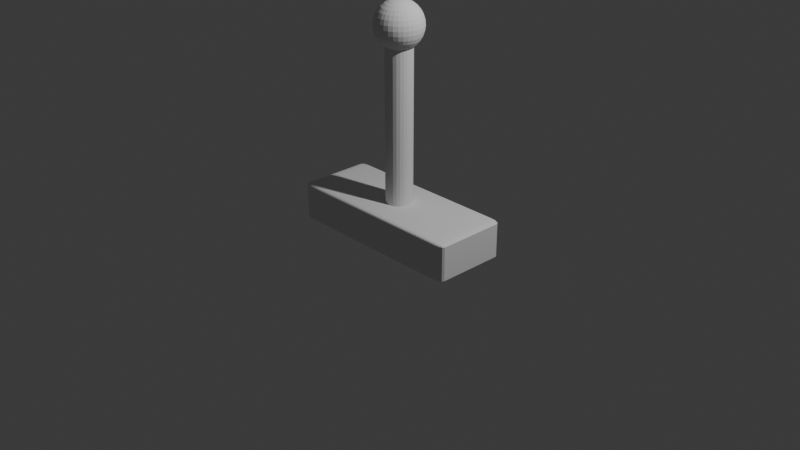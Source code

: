 # Source: Switch.blend  (saved by Blender 4.5.90; exported with 4.5.12 LTS)
import bpy
from mathutils import Matrix  # noqa: F401  (used for matrix-valued properties, if any)

bpy.ops.wm.read_factory_settings(use_empty=True)
scene = bpy.context.scene
scene.name = 'Scene'

# ---- collections
col_collection = bpy.data.collections.new('Collection'); scene.collection.children.link(col_collection)

# ---- world
world_world = bpy.data.worlds.new('World'); scene.world = world_world
world_world.use_nodes = True; world_world.node_tree.nodes.clear()
_N = world_world.node_tree.nodes; _L = world_world.node_tree.links
n0 = _N.new('ShaderNodeOutputWorld'); n0.name = 'World Output'; n0.location = (200, 100)
n1 = _N.new('ShaderNodeBackground'); n1.name = 'Background'; n1.location = (-200, 100)
n1.inputs[0].default_value = (0.05088, 0.05088, 0.05088, 1.0)
_L.new(n1.outputs[0], n0.inputs[0])
n0.is_active_output = True
world_world.color = (0.05088, 0.05088, 0.05088)
world_world.sun_shadow_jitter_overblur = 0.0

# ---- cameras
cam_camera = bpy.data.cameras.new('Camera')
cam_camera.clip_end = 100.0
cam_camera.ortho_scale = 7.314

# ---- lights
light_light = bpy.data.lights.new('Light', 'POINT')
light_light.energy = 1000.0
light_light.shadow_soft_size = 0.1

# ---- meshes
me_cube_001 = bpy.data.meshes.new('Cube.001')
me_cube_001.from_pydata([(-0.8971, -0.8971, -1.0), (-0.8971, -1.0, -0.8971), (-1.0, -0.8971, -0.8971), (-0.8971, -0.9485, -0.9862), (-0.9485, -0.8971, -0.9862), (-0.9463, -0.9463, -0.9729), (-0.9485, -0.9862, -0.8971), (-0.8971, -0.9862, -0.9485), (-0.9463, -0.9729, -0.9463), (-0.9862, -0.8971, -0.9485), (-0.9862, -0.9485, -0.8971), (-0.9729, -0.9463, -0.9463), (-0.8971, -1.0, 0.8971), (-0.8971, -0.8971, 1.0), (-1.0, -0.8971, 0.8971), (-0.8971, -0.9862, 0.9485), (-0.9485, -0.9862, 0.8971), (-0.9463, -0.9729, 0.9463), (-0.9485, -0.8971, 0.9862), (-0.8971, -0.9485, 0.9862), (-0.9463, -0.9463, 0.9729), (-0.9862, -0.9485, 0.8971), (-0.9862, -0.8971, 0.9485), (-0.9729, -0.9463, 0.9463), (-0.8971, 0.8971, -1.0), (-1.0, 0.8971, -0.8971), (-0.8971, 1.0, -0.8971), (-0.9485, 0.8971, -0.9862), (-0.8971, 0.9485, -0.9862), (-0.9463, 0.9463, -0.9729), (-0.9862, 0.9485, -0.8971), (-0.9862, 0.8971, -0.9485), (-0.9729, 0.9463, -0.9463), (-0.8971, 0.9862, -0.9485), (-0.9485, 0.9862, -0.8971), (-0.9463, 0.9729, -0.9463), (-0.8971, 0.8971, 1.0), (-0.8971, 1.0, 0.8971), (-1.0, 0.8971, 0.8971), (-0.8971, 0.9485, 0.9862), (-0.9485, 0.8971, 0.9862), (-0.9463, 0.9463, 0.9729), (-0.9485, 0.9862, 0.8971), (-0.8971, 0.9862, 0.9485), (-0.9463, 0.9729, 0.9463), (-0.9862, 0.8971, 0.9485), (-0.9862, 0.9485, 0.8971), (-0.9729, 0.9463, 0.9463), (0.8971, -0.8971, -1.0), (1.0, -0.8971, -0.8971), (0.8971, -1.0, -0.8971), (0.9485, -0.8971, -0.9862), (0.8971, -0.9485, -0.9862), (0.9463, -0.9463, -0.9729), (0.9862, -0.9485, -0.8971), (0.9862, -0.8971, -0.9485), (0.9729, -0.9463, -0.9463), (0.8971, -0.9862, -0.9485), (0.9485, -0.9862, -0.8971), (0.9463, -0.9729, -0.9463), (0.8971, -0.8971, 1.0), (0.8971, -1.0, 0.8971), (1.0, -0.8971, 0.8971), (0.8971, -0.9485, 0.9862), (0.9485, -0.8971, 0.9862), (0.9463, -0.9463, 0.9729), (0.9485, -0.9862, 0.8971), (0.8971, -0.9862, 0.9485), (0.9463, -0.9729, 0.9463), (0.9862, -0.8971, 0.9485), (0.9862, -0.9485, 0.8971), (0.9729, -0.9463, 0.9463), (0.8971, 0.8971, -1.0), (0.8971, 1.0, -0.8971), (1.0, 0.8971, -0.8971), (0.8971, 0.9485, -0.9862), (0.9485, 0.8971, -0.9862), (0.9463, 0.9463, -0.9729), (0.9485, 0.9862, -0.8971), (0.8971, 0.9862, -0.9485), (0.9463, 0.9729, -0.9463), (0.9862, 0.8971, -0.9485), (0.9862, 0.9485, -0.8971), (0.9729, 0.9463, -0.9463), (0.8971, 0.8971, 1.0), (1.0, 0.8971, 0.8971), (0.8971, 1.0, 0.8971), (0.9485, 0.8971, 0.9862), (0.8971, 0.9485, 0.9862), (0.9463, 0.9463, 0.9729), (0.9862, 0.9485, 0.8971), (0.9862, 0.8971, 0.9485), (0.9729, 0.9463, 0.9463), (0.8971, 0.9862, 0.9485), (0.9485, 0.9862, 0.8971), (0.9463, 0.9729, 0.9463)], [], [(0, 3, 5, 4), (3, 7, 8, 5), (1, 6, 8, 7), (6, 10, 11, 8), (2, 9, 11, 10), (9, 4, 5, 11), (5, 8, 11), (12, 15, 17, 16), (15, 19, 20, 17), (13, 18, 20, 19), (18, 22, 23, 20), (14, 21, 23, 22), (21, 16, 17, 23), (17, 20, 23), (24, 27, 29, 28), (27, 31, 32, 29), (25, 30, 32, 31), (30, 34, 35, 32), (26, 33, 35, 34), (33, 28, 29, 35), (29, 32, 35), (36, 39, 41, 40), (39, 43, 44, 41), (37, 42, 44, 43), (42, 46, 47, 44), (38, 45, 47, 46), (45, 40, 41, 47), (41, 44, 47), (48, 51, 53, 52), (51, 55, 56, 53), (49, 54, 56, 55), (54, 58, 59, 56), (50, 57, 59, 58), (57, 52, 53, 59), (53, 56, 59), (60, 63, 65, 64), (63, 67, 68, 65), (61, 66, 68, 67), (66, 70, 71, 68), (62, 69, 71, 70), (69, 64, 65, 71), (65, 68, 71), (72, 75, 77, 76), (75, 79, 80, 77), (73, 78, 80, 79), (78, 82, 83, 80), (74, 81, 83, 82), (81, 76, 77, 83), (77, 80, 83), (84, 87, 89, 88), (87, 91, 92, 89), (85, 90, 92, 91), (90, 94, 95, 92), (86, 93, 95, 94), (93, 88, 89, 95), (89, 92, 95), (24, 0, 4, 27), (27, 4, 9, 31), (31, 9, 2, 25), (1, 12, 16, 6), (6, 16, 21, 10), (10, 21, 14, 2), (13, 36, 40, 18), (18, 40, 45, 22), (22, 45, 38, 14), (37, 26, 34, 42), (42, 34, 30, 46), (46, 30, 25, 38), (72, 24, 28, 75), (75, 28, 33, 79), (79, 33, 26, 73), (36, 84, 88, 39), (39, 88, 93, 43), (43, 93, 86, 37), (85, 74, 82, 90), (90, 82, 78, 94), (94, 78, 73, 86), (48, 72, 76, 51), (51, 76, 81, 55), (55, 81, 74, 49), (84, 60, 64, 87), (87, 64, 69, 91), (91, 69, 62, 85), (61, 50, 58, 66), (66, 58, 54, 70), (70, 54, 49, 62), (0, 48, 52, 3), (3, 52, 57, 7), (7, 57, 50, 1), (60, 13, 19, 63), (63, 19, 15, 67), (67, 15, 12, 61), (24, 72, 48, 0), (2, 14, 38, 25), (50, 61, 12, 1), (84, 36, 13, 60), (26, 37, 86, 73), (74, 85, 62, 49)])
_uv = me_cube_001.uv_layers.new(name='UVMap')
_uv.uv.foreach_set('vector', [0.1379, 0.7371, 0.1379, 0.7436, 0.1317, 0.7433, 0.1314, 0.7371, 0.1379, 0.7436, 0.1379, 0.75, 0.1317, 0.75, 0.1317, 0.7433, 0.3879, 0.9871, 0.3879, 1.0, 0.375, 0.9933, 0.375, 0.9871, 0.3879, 0.0, 0.3879, 0.006441, 0.375, 0.006713, 0.375, 0.0, 0.3879, 0.01287, 0.375, 0.01287, 0.375, 0.006713, 0.3879, 0.006441, 0.125, 0.7371, 0.1314, 0.7371, 0.1317, 0.7433, 0.125, 0.7433, 0.1317, 0.7433, 0.1317, 0.75, 0.125, 0.7433, 0.6121, 0.9871, 0.6186, 0.9871, 0.6183, 1.0, 0.6121, 1.0, 0.6186, 0.9871, 0.625, 0.9871, 0.625, 1.0, 0.6183, 1.0, 0.8621, 0.7371, 0.875, 0.7371, 0.875, 0.7433, 0.8621, 0.75, 0.625, 0.01287, 0.6186, 0.01287, 0.6183, 0.006713, 0.625, 0.006713, 0.6121, 0.01287, 0.6121, 0.006441, 0.6183, 0.006713, 0.6186, 0.01287, 0.6121, 0.006441, 0.6121, 0.0, 0.6183, 0.0, 0.6183, 0.006713, 0.6183, 0.0, 0.625, 0.006713, 0.6183, 0.006713, 0.1379, 0.5129, 0.1314, 0.5129, 0.1317, 0.5067, 0.1379, 0.5064, 0.1314, 0.5129, 0.125, 0.5129, 0.125, 0.5067, 0.1317, 0.5067, 0.3879, 0.2371, 0.3879, 0.2436, 0.375, 0.2433, 0.375, 0.2371, 0.3879, 0.2436, 0.3879, 0.2564, 0.375, 0.2567, 0.375, 0.2433, 0.3879, 0.2629, 0.375, 0.2629, 0.375, 0.2567, 0.3879, 0.2564, 0.1379, 0.5, 0.1379, 0.5064, 0.1317, 0.5067, 0.1317, 0.5, 0.1317, 0.5067, 0.125, 0.5067, 0.1317, 0.5, 0.8621, 0.5129, 0.8621, 0.5, 0.875, 0.5067, 0.875, 0.5129, 0.625, 0.2629, 0.6186, 0.2629, 0.6183, 0.2559, 0.625, 0.2462, 0.6121, 0.2629, 0.6121, 0.2564, 0.6183, 0.2559, 0.6186, 0.2629, 0.6121, 0.2564, 0.6121, 0.2436, 0.6183, 0.2433, 0.6183, 0.2559, 0.6121, 0.2371, 0.6186, 0.2371, 0.6183, 0.2433, 0.6121, 0.2436, 0.6186, 0.2371, 0.625, 0.2371, 0.625, 0.2462, 0.6183, 0.2433, 0.625, 0.2462, 0.6183, 0.2559, 0.6183, 0.2433, 0.3621, 0.7371, 0.3686, 0.7371, 0.3683, 0.7433, 0.3621, 0.7436, 0.3686, 0.7371, 0.3814, 0.7371, 0.3809, 0.7433, 0.3683, 0.7433, 0.3879, 0.7371, 0.3879, 0.7436, 0.3809, 0.7433, 0.3814, 0.7371, 0.3879, 0.7436, 0.3879, 0.7564, 0.3725, 0.7542, 0.3809, 0.7433, 0.3879, 0.7629, 0.3686, 0.7564, 0.3725, 0.7542, 0.3879, 0.7564, 0.3686, 0.7564, 0.3621, 0.7436, 0.3683, 0.7433, 0.3725, 0.7542, 0.3683, 0.7433, 0.3809, 0.7433, 0.3725, 0.7542, 0.6379, 0.7371, 0.6314, 0.7564, 0.6292, 0.7525, 0.6314, 0.7371, 0.6314, 0.7564, 0.6186, 0.7629, 0.6183, 0.7567, 0.6292, 0.7525, 0.6121, 0.7629, 0.6121, 0.7564, 0.6183, 0.7567, 0.6186, 0.7629, 0.6121, 0.7564, 0.6121, 0.7436, 0.6183, 0.7441, 0.6183, 0.7567, 0.6121, 0.7371, 0.6186, 0.7371, 0.6183, 0.7441, 0.6121, 0.7436, 0.6186, 0.7371, 0.6314, 0.7371, 0.6292, 0.7525, 0.6183, 0.7441, 0.6292, 0.7525, 0.6183, 0.7567, 0.6183, 0.7441, 0.3621, 0.5129, 0.3621, 0.5064, 0.3683, 0.5067, 0.3686, 0.5129, 0.3621, 0.5064, 0.3686, 0.4936, 0.3725, 0.4958, 0.3683, 0.5067, 0.3879, 0.4871, 0.3879, 0.4936, 0.3725, 0.4958, 0.3686, 0.4936, 0.3879, 0.4936, 0.3879, 0.5064, 0.3809, 0.5067, 0.3725, 0.4958, 0.3879, 0.5129, 0.3814, 0.5129, 0.3809, 0.5067, 0.3879, 0.5064, 0.3814, 0.5129, 0.3686, 0.5129, 0.3683, 0.5067, 0.3809, 0.5067, 0.3683, 0.5067, 0.3725, 0.4958, 0.3809, 0.5067, 0.6379, 0.5129, 0.6314, 0.5129, 0.6292, 0.4975, 0.6314, 0.4936, 0.6314, 0.5129, 0.6186, 0.5129, 0.6183, 0.5059, 0.6292, 0.4975, 0.6121, 0.5129, 0.6121, 0.5064, 0.6183, 0.5059, 0.6186, 0.5129, 0.6121, 0.5064, 0.6121, 0.4936, 0.6183, 0.4933, 0.6183, 0.5059, 0.6121, 0.4871, 0.6186, 0.4871, 0.6183, 0.4933, 0.6121, 0.4936, 0.6186, 0.4871, 0.6314, 0.4936, 0.6292, 0.4975, 0.6183, 0.4933, 0.6292, 0.4975, 0.6183, 0.5059, 0.6183, 0.4933, 0.1379, 0.5129, 0.1379, 0.7371, 0.1314, 0.7371, 0.1314, 0.5129, 0.1314, 0.5129, 0.1314, 0.7371, 0.125, 0.7371, 0.125, 0.5129, 0.375, 0.2371, 0.375, 0.01287, 0.3879, 0.01287, 0.3879, 0.2371, 0.3879, 0.9871, 0.6121, 0.9871, 0.6121, 1.0, 0.3879, 1.0, 0.3879, 0.0, 0.6121, 0.0, 0.6121, 0.006441, 0.3879, 0.006441, 0.3879, 0.006441, 0.6121, 0.006441, 0.6121, 0.01287, 0.3879, 0.01287, 0.8621, 0.7371, 0.8621, 0.5129, 0.875, 0.5129, 0.875, 0.7371, 0.625, 0.01287, 0.625, 0.2371, 0.6186, 0.2371, 0.6186, 0.01287, 0.6186, 0.01287, 0.6186, 0.2371, 0.6121, 0.2371, 0.6121, 0.01287, 0.6121, 0.2629, 0.3879, 0.2629, 0.3879, 0.2564, 0.6121, 0.2564, 0.6121, 0.2564, 0.3879, 0.2564, 0.3879, 0.2436, 0.6121, 0.2436, 0.6121, 0.2436, 0.3879, 0.2436, 0.3879, 0.2371, 0.6121, 0.2371, 0.3621, 0.5129, 0.1379, 0.5129, 0.1379, 0.5064, 0.3621, 0.5064, 0.3621, 0.5064, 0.1379, 0.5064, 0.1379, 0.5, 0.3686, 0.4936, 0.3686, 0.4936, 0.375, 0.2629, 0.3879, 0.2629, 0.3879, 0.4871, 0.8621, 0.5129, 0.6379, 0.5129, 0.6314, 0.4936, 0.8621, 0.5, 0.625, 0.2629, 0.6314, 0.4936, 0.6186, 0.4871, 0.6186, 0.2629, 0.6186, 0.2629, 0.6186, 0.4871, 0.6121, 0.4871, 0.6121, 0.2629, 0.6121, 0.5129, 0.3879, 0.5129, 0.3879, 0.5064, 0.6121, 0.5064, 0.6121, 0.5064, 0.3879, 0.5064, 0.3879, 0.4936, 0.6121, 0.4936, 0.6121, 0.4936, 0.3879, 0.4936, 0.3879, 0.4871, 0.6121, 0.4871, 0.3621, 0.7371, 0.3621, 0.5129, 0.3686, 0.5129, 0.3686, 0.7371, 0.3686, 0.7371, 0.3686, 0.5129, 0.3814, 0.5129, 0.3814, 0.7371, 0.3814, 0.7371, 0.3814, 0.5129, 0.3879, 0.5129, 0.3879, 0.7371, 0.6379, 0.5129, 0.6379, 0.7371, 0.6314, 0.7371, 0.6314, 0.5129, 0.6314, 0.5129, 0.6314, 0.7371, 0.6186, 0.7371, 0.6186, 0.5129, 0.6186, 0.5129, 0.6186, 0.7371, 0.6121, 0.7371, 0.6121, 0.5129, 0.6121, 0.7629, 0.3879, 0.7629, 0.3879, 0.7564, 0.6121, 0.7564, 0.6121, 0.7564, 0.3879, 0.7564, 0.3879, 0.7436, 0.6121, 0.7436, 0.6121, 0.7436, 0.3879, 0.7436, 0.3879, 0.7371, 0.6121, 0.7371, 0.1379, 0.7371, 0.3621, 0.7371, 0.3621, 0.7436, 0.1379, 0.7436, 0.1379, 0.7436, 0.3621, 0.7436, 0.3686, 0.7564, 0.1379, 0.75, 0.375, 0.9871, 0.3686, 0.7564, 0.3879, 0.7629, 0.3879, 0.9871, 0.6379, 0.7371, 0.8621, 0.7371, 0.8621, 0.75, 0.6314, 0.7564, 0.6314, 0.7564, 0.625, 0.9871, 0.6186, 0.9871, 0.6186, 0.7629, 0.6186, 0.7629, 0.6186, 0.9871, 0.6121, 0.9871, 0.6121, 0.7629, 0.1379, 0.5129, 0.3621, 0.5129, 0.3621, 0.7371, 0.1379, 0.7371, 0.3879, 0.01287, 0.6121, 0.01287, 0.6121, 0.2371, 0.3879, 0.2371, 0.3879, 0.7629, 0.6121, 0.7629, 0.6121, 0.9871, 0.3879, 0.9871, 0.6379, 0.5129, 0.8621, 0.5129, 0.8621, 0.7371, 0.6379, 0.7371, 0.3879, 0.2629, 0.6121, 0.2629, 0.6121, 0.4871, 0.3879, 0.4871, 0.3879, 0.5129, 0.6121, 0.5129, 0.6121, 0.7371, 0.3879, 0.7371])
me_cube_001.update()
me_sphere = bpy.data.meshes.new('Sphere')
me_sphere.from_pydata([(0.0, 0.04877, 2.262), (0.0, 0.1768, 2.194), (0.0, 0.2079, 2.156), (0.0, 0.25, 2.017), (0.0, 0.2452, 1.968), (0.0, 0.2079, 1.878), (0.0, 0.1389, 1.809), (0.0, 0.04877, 1.772), (0.009515, 0.04784, 2.262), (0.01866, 0.09383, 2.248), (0.0271, 0.1362, 2.225), (0.03449, 0.1734, 2.194), (0.04055, 0.2039, 2.156), (0.04506, 0.2265, 2.113), (0.04784, 0.2405, 2.066), (0.04877, 0.2452, 2.017), (0.04784, 0.2405, 1.968), (0.04506, 0.2265, 1.921), (0.04055, 0.2039, 1.878), (0.03449, 0.1734, 1.84), (0.0271, 0.1362, 1.809), (0.01866, 0.09383, 1.786), (0.009515, 0.04784, 1.772), (0.01866, 0.04506, 2.262), (0.03661, 0.08839, 2.248), (0.05315, 0.1283, 2.225), (0.06765, 0.1633, 2.194), (0.07955, 0.192, 2.156), (0.08839, 0.2134, 2.113), (0.09383, 0.2265, 2.066), (0.09567, 0.231, 2.017), (0.09383, 0.2265, 1.968), (0.08839, 0.2134, 1.921), (0.07955, 0.192, 1.878), (0.06765, 0.1633, 1.84), (0.05315, 0.1283, 1.809), (0.03661, 0.08839, 1.786), (0.01866, 0.04506, 1.772), (0.0271, 0.04055, 2.262), (0.05315, 0.07955, 2.248), (0.07716, 0.1155, 2.225), (0.09821, 0.147, 2.194), (0.1155, 0.1728, 2.156), (0.1283, 0.192, 2.113), (0.1362, 0.2039, 2.066), (0.1389, 0.2079, 2.017), (0.1362, 0.2039, 1.968), (0.1283, 0.192, 1.921), (0.1155, 0.1728, 1.878), (0.09821, 0.147, 1.84), (0.07716, 0.1155, 1.809), (0.05315, 0.07955, 1.786), (0.0271, 0.04055, 1.772), (0.03449, 0.03449, 2.262), (0.06765, 0.06765, 2.248), (0.09821, 0.09821, 2.225), (0.125, 0.125, 2.194), (0.147, 0.147, 2.156), (0.1633, 0.1633, 2.113), (0.1734, 0.1734, 2.066), (0.1768, 0.1768, 2.017), (0.1734, 0.1734, 1.968), (0.1633, 0.1633, 1.921), (0.147, 0.147, 1.878), (0.125, 0.125, 1.84), (0.09821, 0.09821, 1.809), (0.06765, 0.06765, 1.786), (0.03449, 0.03449, 1.772), (0.04055, 0.0271, 2.262), (0.07955, 0.05315, 2.248), (0.1155, 0.07716, 2.225), (0.147, 0.09821, 2.194), (0.1728, 0.1155, 2.156), (0.192, 0.1283, 2.113), (0.2039, 0.1362, 2.066), (0.2079, 0.1389, 2.017), (0.2039, 0.1362, 1.968), (0.192, 0.1283, 1.921), (0.1728, 0.1155, 1.878), (0.147, 0.09821, 1.84), (0.1155, 0.07716, 1.809), (0.07955, 0.05315, 1.786), (0.04055, 0.0271, 1.772), (0.04506, 0.01866, 2.262), (0.08839, 0.03661, 2.248), (0.1283, 0.05315, 2.225), (0.1633, 0.06765, 2.194), (0.192, 0.07955, 2.156), (0.2134, 0.08839, 2.113), (0.2265, 0.09383, 2.066), (0.231, 0.09567, 2.017), (0.2265, 0.09383, 1.968), (0.2134, 0.08839, 1.921), (0.192, 0.07955, 1.878), (0.1633, 0.06765, 1.84), (0.1283, 0.05315, 1.809), (0.08839, 0.03661, 1.786), (0.04506, 0.01866, 1.772), (0.04784, 0.009515, 2.262), (0.09383, 0.01866, 2.248), (0.1362, 0.0271, 2.225), (0.1734, 0.03449, 2.194), (0.2039, 0.04055, 2.156), (0.2265, 0.04506, 2.113), (0.2405, 0.04784, 2.066), (0.2452, 0.04877, 2.017), (0.2405, 0.04784, 1.968), (0.2265, 0.04506, 1.921), (0.2039, 0.04055, 1.878), (0.1734, 0.03449, 1.84), (0.1362, 0.0271, 1.809), (0.09383, 0.01866, 1.786), (0.04784, 0.009515, 1.772), (0.04877, -3.725e-09, 2.262), (0.09567, -5.588e-09, 2.248), (0.1389, -9.313e-09, 2.225), (0.1768, 3.725e-09, 2.194), (0.2079, -7.451e-09, 2.156), (0.231, -1.863e-08, 2.113), (0.2452, -7.451e-09, 2.066), (0.25, -1.118e-08, 2.017), (0.2452, -7.451e-09, 1.968), (0.231, -1.863e-08, 1.921), (0.2079, -7.451e-09, 1.878), (0.1768, 3.725e-09, 1.84), (0.1389, -9.313e-09, 1.809), (0.09567, -5.588e-09, 1.786), (0.04877, -3.725e-09, 1.772), (0.04784, -0.009515, 2.262), (0.09383, -0.01866, 2.248), (0.1362, -0.0271, 2.225), (0.1734, -0.03449, 2.194), (0.2039, -0.04055, 2.156), (0.2265, -0.04506, 2.113), (0.2405, -0.04784, 2.066), (0.2452, -0.04877, 2.017), (0.2405, -0.04784, 1.968), (0.2265, -0.04506, 1.921), (0.2039, -0.04055, 1.878), (0.1734, -0.03449, 1.84), (0.1362, -0.0271, 1.809), (0.09383, -0.01866, 1.786), (0.04784, -0.009515, 1.772), (0.04506, -0.01866, 2.262), (0.08839, -0.03661, 2.248), (0.1283, -0.05315, 2.225), (0.1633, -0.06765, 2.194), (0.192, -0.07955, 2.156), (0.2134, -0.08839, 2.113), (0.2265, -0.09383, 2.066), (0.231, -0.09567, 2.017), (0.2265, -0.09383, 1.968), (0.2134, -0.08839, 1.921), (0.192, -0.07955, 1.878), (0.1633, -0.06765, 1.84), (0.1283, -0.05315, 1.809), (0.08839, -0.03661, 1.786), (0.04506, -0.01866, 1.772), (0.04055, -0.0271, 2.262), (0.07955, -0.05315, 2.248), (0.1155, -0.07716, 2.225), (0.147, -0.09821, 2.194), (0.1728, -0.1155, 2.156), (0.192, -0.1283, 2.113), (0.2039, -0.1362, 2.066), (0.2079, -0.1389, 2.017), (0.2039, -0.1362, 1.968), (0.192, -0.1283, 1.921), (0.1728, -0.1155, 1.878), (0.147, -0.09821, 1.84), (0.1155, -0.07716, 1.809), (0.07955, -0.05315, 1.786), (0.04055, -0.0271, 1.772), (0.03449, -0.03449, 2.262), (0.06765, -0.06765, 2.248), (0.09821, -0.09821, 2.225), (0.125, -0.125, 2.194), (0.147, -0.147, 2.156), (0.1633, -0.1633, 2.113), (0.1734, -0.1734, 2.066), (0.1768, -0.1768, 2.017), (0.1734, -0.1734, 1.968), (0.1633, -0.1633, 1.921), (0.147, -0.147, 1.878), (0.125, -0.125, 1.84), (0.09821, -0.09821, 1.809), (0.06765, -0.06765, 1.786), (0.03449, -0.03449, 1.772), (0.0271, -0.04055, 2.262), (0.05315, -0.07955, 2.248), (0.07716, -0.1155, 2.225), (0.09821, -0.147, 2.194), (0.1155, -0.1728, 2.156), (0.1283, -0.192, 2.113), (0.1362, -0.2039, 2.066), (0.1389, -0.2079, 2.017), (0.1362, -0.2039, 1.968), (0.1283, -0.192, 1.921), (0.1155, -0.1728, 1.878), (0.09821, -0.147, 1.84), (0.07716, -0.1155, 1.809), (0.05315, -0.07955, 1.786), (0.0271, -0.04055, 1.772), (0.01866, -0.04506, 2.262), (0.03661, -0.08839, 2.248), (0.05315, -0.1283, 2.225), (0.06765, -0.1633, 2.194), (0.07955, -0.192, 2.156), (0.08839, -0.2134, 2.113), (0.09383, -0.2265, 2.066), (0.09567, -0.231, 2.017), (0.09383, -0.2265, 1.968), (0.08839, -0.2134, 1.921), (0.07955, -0.192, 1.878), (0.06765, -0.1633, 1.84), (0.05315, -0.1283, 1.809), (0.03661, -0.08839, 1.786), (0.01866, -0.04506, 1.772), (0.009515, -0.04784, 2.262), (0.01866, -0.09383, 2.248), (0.0271, -0.1362, 2.225), (0.03449, -0.1734, 2.194), (0.04055, -0.2039, 2.156), (0.04506, -0.2265, 2.113), (0.04784, -0.2405, 2.066), (0.04877, -0.2452, 2.017), (0.04784, -0.2405, 1.968), (0.04506, -0.2265, 1.921), (0.04055, -0.2039, 1.878), (0.03449, -0.1734, 1.84), (0.0271, -0.1362, 1.809), (0.01866, -0.09383, 1.786), (0.009515, -0.04784, 1.772), (-4.657e-09, -0.04877, 2.262), (-3.725e-09, -0.09567, 2.248), (-1.49e-08, -0.1389, 2.225), (-3.725e-09, -0.1768, 2.194), (-2.608e-08, -0.2079, 2.156), (-1.118e-08, -0.231, 2.113), (-2.98e-08, -0.2452, 2.066), (-2.608e-08, -0.25, 2.017), (-2.98e-08, -0.2452, 1.968), (-1.118e-08, -0.231, 1.921), (-2.608e-08, -0.2079, 1.878), (-3.725e-09, -0.1768, 1.84), (-1.49e-08, -0.1389, 1.809), (-3.725e-09, -0.09567, 1.786), (-4.657e-09, -0.04877, 1.772), (-0.009515, -0.04784, 2.262), (-0.01866, -0.09383, 2.248), (-0.0271, -0.1362, 2.225), (-0.03449, -0.1734, 2.194), (-0.04055, -0.2039, 2.156), (-0.04506, -0.2265, 2.113), (-0.04784, -0.2405, 2.066), (-0.04877, -0.2452, 2.017), (-0.04784, -0.2405, 1.968), (-0.04506, -0.2265, 1.921), (-0.04055, -0.2039, 1.878), (-0.03449, -0.1734, 1.84), (-0.0271, -0.1362, 1.809), (-0.01866, -0.09383, 1.786), (-0.009515, -0.04784, 1.772), (0.0, 0.0, 1.767), (-0.01866, -0.04506, 2.262), (-0.03661, -0.08839, 2.248), (-0.05315, -0.1283, 2.225), (-0.06765, -0.1633, 2.194), (-0.07955, -0.192, 2.156), (-0.08839, -0.2134, 2.113), (-0.09383, -0.2265, 2.066), (-0.09567, -0.231, 2.017), (-0.09383, -0.2265, 1.968), (-0.08839, -0.2134, 1.921), (-0.07955, -0.192, 1.878), (-0.06765, -0.1633, 1.84), (-0.05315, -0.1283, 1.809), (-0.03661, -0.08839, 1.786), (-0.01866, -0.04506, 1.772), (-0.0271, -0.04055, 2.262), (-0.05315, -0.07955, 2.248), (-0.07716, -0.1155, 2.225), (-0.09821, -0.147, 2.194), (-0.1155, -0.1728, 2.156), (-0.1283, -0.192, 2.113), (-0.1362, -0.2039, 2.066), (-0.1389, -0.2079, 2.017), (-0.1362, -0.2039, 1.968), (-0.1283, -0.192, 1.921), (-0.1155, -0.1728, 1.878), (-0.09821, -0.147, 1.84), (-0.07716, -0.1155, 1.809), (-0.05315, -0.07955, 1.786), (-0.0271, -0.04055, 1.772), (-0.03449, -0.03449, 2.262), (-0.06765, -0.06765, 2.248), (-0.09821, -0.09821, 2.225), (-0.125, -0.125, 2.194), (-0.147, -0.147, 2.156), (-0.1633, -0.1633, 2.113), (-0.1734, -0.1734, 2.066), (-0.1768, -0.1768, 2.017), (-0.1734, -0.1734, 1.968), (-0.1633, -0.1633, 1.921), (-0.147, -0.147, 1.878), (-0.125, -0.125, 1.84), (-0.09821, -0.09821, 1.809), (-0.06765, -0.06765, 1.786), (-0.03449, -0.03449, 1.772), (-0.04055, -0.0271, 2.262), (-0.07955, -0.05315, 2.248), (-0.1155, -0.07716, 2.225), (-0.147, -0.09821, 2.194), (-0.1728, -0.1155, 2.156), (-0.192, -0.1283, 2.113), (-0.2039, -0.1362, 2.066), (-0.2079, -0.1389, 2.017), (-0.2039, -0.1362, 1.968), (-0.192, -0.1283, 1.921), (-0.1728, -0.1155, 1.878), (-0.147, -0.09821, 1.84), (-0.1155, -0.07716, 1.809), (-0.07955, -0.05315, 1.786), (-0.04055, -0.0271, 1.772), (0.0, 0.0, 2.267), (-0.04506, -0.01866, 2.262), (-0.08839, -0.03661, 2.248), (-0.1283, -0.05315, 2.225), (-0.1633, -0.06765, 2.194), (-0.192, -0.07955, 2.156), (-0.2134, -0.08839, 2.113), (-0.2265, -0.09383, 2.066), (-0.231, -0.09567, 2.017), (-0.2265, -0.09383, 1.968), (-0.2134, -0.08839, 1.921), (-0.192, -0.07955, 1.878), (-0.1633, -0.06765, 1.84), (-0.1283, -0.05315, 1.809), (-0.08839, -0.03661, 1.786), (-0.04506, -0.01866, 1.772), (-0.04784, -0.009515, 2.262), (-0.09383, -0.01866, 2.248), (-0.1362, -0.0271, 2.225), (-0.1734, -0.03449, 2.194), (-0.2039, -0.04055, 2.156), (-0.2265, -0.04506, 2.113), (-0.2405, -0.04784, 2.066), (-0.2452, -0.04877, 2.017), (-0.2405, -0.04784, 1.968), (-0.2265, -0.04506, 1.921), (-0.2039, -0.04055, 1.878), (-0.1734, -0.03449, 1.84), (-0.1362, -0.0271, 1.809), (-0.09383, -0.01866, 1.786), (-0.04784, -0.009515, 1.772), (-0.04877, 4.657e-09, 2.262), (-0.09567, 9.313e-09, 2.248), (-0.1389, 3.166e-08, 2.225), (-0.1768, 7.451e-09, 2.194), (-0.2079, 2.608e-08, 2.156), (-0.231, 2.235e-08, 2.113), (-0.2452, 4.843e-08, 2.066), (-0.25, 5.215e-08, 2.017), (-0.2452, 4.843e-08, 1.968), (-0.231, 2.235e-08, 1.921), (-0.2079, 2.608e-08, 1.878), (-0.1768, 7.451e-09, 1.84), (-0.1389, 3.166e-08, 1.809), (-0.09567, 9.313e-09, 1.786), (-0.04877, 4.657e-09, 1.772), (-0.04784, 0.009515, 2.262), (-0.09383, 0.01866, 2.248), (-0.1362, 0.0271, 2.225), (-0.1734, 0.03449, 2.194), (-0.2039, 0.04055, 2.156), (-0.2265, 0.04506, 2.113), (-0.2405, 0.04784, 2.066), (-0.2452, 0.04877, 2.017), (-0.2405, 0.04784, 1.968), (-0.2265, 0.04506, 1.921), (-0.2039, 0.04055, 1.878), (-0.1734, 0.03449, 1.84), (-0.1362, 0.0271, 1.809), (-0.09383, 0.01866, 1.786), (-0.04784, 0.009515, 1.772), (-0.04506, 0.01866, 2.262), (-0.08839, 0.03661, 2.248), (-0.1283, 0.05315, 2.225), (-0.1633, 0.06765, 2.194), (-0.192, 0.07955, 2.156), (-0.2134, 0.08839, 2.113), (-0.2265, 0.09383, 2.066), (-0.231, 0.09567, 2.017), (-0.2265, 0.09383, 1.968), (-0.2134, 0.08839, 1.921), (-0.192, 0.07955, 1.878), (-0.1633, 0.06765, 1.84), (-0.1283, 0.05315, 1.809), (-0.08839, 0.03661, 1.786), (-0.04506, 0.01866, 1.772), (-0.04055, 0.0271, 2.262), (-0.07955, 0.05315, 2.248), (-0.1155, 0.07716, 2.225), (-0.147, 0.09821, 2.194), (-0.1728, 0.1155, 2.156), (-0.192, 0.1283, 2.113), (-0.2039, 0.1362, 2.066), (-0.2079, 0.1389, 2.017), (-0.2039, 0.1362, 1.968), (-0.192, 0.1283, 1.921), (-0.1728, 0.1155, 1.878), (-0.147, 0.09821, 1.84), (-0.1155, 0.07716, 1.809), (-0.07955, 0.05315, 1.786), (-0.04055, 0.0271, 1.772), (-0.03449, 0.03449, 2.262), (-0.06765, 0.06765, 2.248), (-0.09821, 0.09821, 2.225), (-0.125, 0.125, 2.194), (-0.147, 0.147, 2.156), (-0.1633, 0.1633, 2.113), (-0.1734, 0.1734, 2.066), (-0.1768, 0.1768, 2.017), (-0.1734, 0.1734, 1.968), (-0.1633, 0.1633, 1.921), (-0.147, 0.147, 1.878), (-0.125, 0.125, 1.84), (-0.09821, 0.09821, 1.809), (-0.06765, 0.06765, 1.786), (-0.03449, 0.03449, 1.772), (-0.0271, 0.04055, 2.262), (-0.05315, 0.07955, 2.248), (-0.07716, 0.1155, 2.225), (-0.09821, 0.147, 2.194), (-0.1155, 0.1728, 2.156), (-0.1283, 0.192, 2.113), (-0.1362, 0.2039, 2.066), (-0.1389, 0.2079, 2.017), (-0.1362, 0.2039, 1.968), (-0.1283, 0.192, 1.921), (-0.1155, 0.1728, 1.878), (-0.09821, 0.147, 1.84), (-0.07716, 0.1155, 1.809), (-0.05315, 0.07955, 1.786), (-0.0271, 0.04055, 1.772), (-0.01866, 0.04506, 2.262), (-0.03661, 0.08839, 2.248), (-0.05315, 0.1283, 2.225), (-0.06765, 0.1633, 2.194), (-0.07955, 0.192, 2.156), (-0.08839, 0.2134, 2.113), (-0.09383, 0.2265, 2.066), (-0.09567, 0.231, 2.017), (-0.09383, 0.2265, 1.968), (-0.08839, 0.2134, 1.921), (-0.07955, 0.192, 1.878), (-0.06765, 0.1633, 1.84), (-0.05315, 0.1283, 1.809), (-0.03661, 0.08839, 1.786), (-0.01866, 0.04506, 1.772), (-0.009515, 0.04784, 2.262), (-0.01866, 0.09383, 2.248), (-0.0271, 0.1362, 2.225), (-0.03449, 0.1734, 2.194), (-0.04055, 0.2039, 2.156), (-0.04506, 0.2265, 2.113), (-0.04784, 0.2405, 2.066), (-0.04877, 0.2452, 2.017), (-0.04784, 0.2405, 1.968), (-0.04506, 0.2265, 1.921), (-0.04055, 0.2039, 1.878), (-0.03449, 0.1734, 1.84), (-0.0271, 0.1362, 1.809), (-0.01866, 0.09383, 1.786), (-0.009515, 0.04784, 1.772), (9.313e-09, 0.09567, 2.248), (6.519e-08, 0.1389, 2.225), (4.47e-08, 0.231, 2.113), (6.333e-08, 0.2452, 2.066), (4.47e-08, 0.231, 1.921), (2.235e-08, 0.1768, 1.84), (9.313e-09, 0.09567, 1.786), (0.0, 0.14, 0.105), (0.0, 0.14, 1.855), (0.03482, 0.1356, 0.105), (0.03482, 0.1356, 1.855), (0.06745, 0.1227, 0.105), (0.06745, 0.1227, 1.855), (0.09584, 0.1021, 0.105), (0.09584, 0.1021, 1.855), (0.1182, 0.07502, 0.105), (0.1182, 0.07502, 1.855), (0.1331, 0.04326, 0.105), (0.1331, 0.04326, 1.855), (0.1397, 0.008791, 0.105), (0.1397, 0.008791, 1.855), (0.1375, -0.02623, 0.105), (0.1375, -0.02623, 1.855), (0.1267, -0.05961, 0.105), (0.1267, -0.05961, 1.855), (0.1079, -0.08924, 0.105), (0.1079, -0.08924, 1.855), (0.08229, -0.1133, 0.105), (0.08229, -0.1133, 1.855), (0.05154, -0.1302, 0.105), (0.05154, -0.1302, 1.855), (0.01755, -0.1389, 0.105), (0.01755, -0.1389, 1.855), (-0.01755, -0.1389, 0.105), (-0.01755, -0.1389, 1.855), (-0.05154, -0.1302, 0.105), (-0.05154, -0.1302, 1.855), (-0.08229, -0.1133, 0.105), (-0.08229, -0.1133, 1.855), (-0.1079, -0.08924, 0.105), (-0.1079, -0.08924, 1.855), (-0.1267, -0.05961, 0.105), (-0.1267, -0.05961, 1.855), (-0.1375, -0.02623, 0.105), (-0.1375, -0.02623, 1.855), (-0.1397, 0.008791, 0.105), (-0.1397, 0.008791, 1.855), (-0.1331, 0.04326, 0.105), (-0.1331, 0.04326, 1.855), (-0.1182, 0.07502, 0.105), (-0.1182, 0.07502, 1.855), (-0.09584, 0.1021, 0.105), (-0.09584, 0.1021, 1.855), (-0.06745, 0.1227, 0.105), (-0.06745, 0.1227, 1.855), (-0.03482, 0.1356, 0.105), (-0.03482, 0.1356, 1.855)], [], [(2, 1, 11, 12), (6, 480, 19, 20), (477, 2, 12, 13), (481, 6, 20, 21), (478, 477, 13, 14), (7, 481, 21, 22), (3, 478, 14, 15), (0, 324, 8), (263, 7, 22), (4, 3, 15, 16), (475, 0, 8, 9), (479, 4, 16, 17), (476, 475, 9, 10), (5, 479, 17, 18), (1, 476, 10, 11), (480, 5, 18, 19), (11, 10, 25, 26), (19, 18, 33, 34), (12, 11, 26, 27), (20, 19, 34, 35), (13, 12, 27, 28), (21, 20, 35, 36), (14, 13, 28, 29), (22, 21, 36, 37), (15, 14, 29, 30), (8, 324, 23), (263, 22, 37), (16, 15, 30, 31), (9, 8, 23, 24), (17, 16, 31, 32), (10, 9, 24, 25), (18, 17, 32, 33), (30, 29, 44, 45), (23, 324, 38), (263, 37, 52), (31, 30, 45, 46), (24, 23, 38, 39), (32, 31, 46, 47), (25, 24, 39, 40), (33, 32, 47, 48), (26, 25, 40, 41), (34, 33, 48, 49), (27, 26, 41, 42), (35, 34, 49, 50), (28, 27, 42, 43), (36, 35, 50, 51), (29, 28, 43, 44), (37, 36, 51, 52), (49, 48, 63, 64), (42, 41, 56, 57), (50, 49, 64, 65), (43, 42, 57, 58), (51, 50, 65, 66), (44, 43, 58, 59), (52, 51, 66, 67), (45, 44, 59, 60), (38, 324, 53), (263, 52, 67), (46, 45, 60, 61), (39, 38, 53, 54), (47, 46, 61, 62), (40, 39, 54, 55), (48, 47, 62, 63), (41, 40, 55, 56), (53, 324, 68), (263, 67, 82), (61, 60, 75, 76), (54, 53, 68, 69), (62, 61, 76, 77), (55, 54, 69, 70), (63, 62, 77, 78), (56, 55, 70, 71), (64, 63, 78, 79), (57, 56, 71, 72), (65, 64, 79, 80), (58, 57, 72, 73), (66, 65, 80, 81), (59, 58, 73, 74), (67, 66, 81, 82), (60, 59, 74, 75), (72, 71, 86, 87), (80, 79, 94, 95), (73, 72, 87, 88), (81, 80, 95, 96), (74, 73, 88, 89), (82, 81, 96, 97), (75, 74, 89, 90), (68, 324, 83), (263, 82, 97), (76, 75, 90, 91), (69, 68, 83, 84), (77, 76, 91, 92), (70, 69, 84, 85), (78, 77, 92, 93), (71, 70, 85, 86), (79, 78, 93, 94), (91, 90, 105, 106), (84, 83, 98, 99), (92, 91, 106, 107), (85, 84, 99, 100), (93, 92, 107, 108), (86, 85, 100, 101), (94, 93, 108, 109), (87, 86, 101, 102), (95, 94, 109, 110), (88, 87, 102, 103), (96, 95, 110, 111), (89, 88, 103, 104), (97, 96, 111, 112), (90, 89, 104, 105), (83, 324, 98), (263, 97, 112), (110, 109, 124, 125), (103, 102, 117, 118), (111, 110, 125, 126), (104, 103, 118, 119), (112, 111, 126, 127), (105, 104, 119, 120), (98, 324, 113), (263, 112, 127), (106, 105, 120, 121), (99, 98, 113, 114), (107, 106, 121, 122), (100, 99, 114, 115), (108, 107, 122, 123), (101, 100, 115, 116), (109, 108, 123, 124), (102, 101, 116, 117), (122, 121, 136, 137), (115, 114, 129, 130), (123, 122, 137, 138), (116, 115, 130, 131), (124, 123, 138, 139), (117, 116, 131, 132), (125, 124, 139, 140), (118, 117, 132, 133), (126, 125, 140, 141), (119, 118, 133, 134), (127, 126, 141, 142), (120, 119, 134, 135), (113, 324, 128), (263, 127, 142), (121, 120, 135, 136), (114, 113, 128, 129), (141, 140, 155, 156), (134, 133, 148, 149), (142, 141, 156, 157), (135, 134, 149, 150), (128, 324, 143), (263, 142, 157), (136, 135, 150, 151), (129, 128, 143, 144), (137, 136, 151, 152), (130, 129, 144, 145), (138, 137, 152, 153), (131, 130, 145, 146), (139, 138, 153, 154), (132, 131, 146, 147), (140, 139, 154, 155), (133, 132, 147, 148), (145, 144, 159, 160), (153, 152, 167, 168), (146, 145, 160, 161), (154, 153, 168, 169), (147, 146, 161, 162), (155, 154, 169, 170), (148, 147, 162, 163), (156, 155, 170, 171), (149, 148, 163, 164), (157, 156, 171, 172), (150, 149, 164, 165), (143, 324, 158), (263, 157, 172), (151, 150, 165, 166), (144, 143, 158, 159), (152, 151, 166, 167), (164, 163, 178, 179), (172, 171, 186, 187), (165, 164, 179, 180), (158, 324, 173), (263, 172, 187), (166, 165, 180, 181), (159, 158, 173, 174), (167, 166, 181, 182), (160, 159, 174, 175), (168, 167, 182, 183), (161, 160, 175, 176), (169, 168, 183, 184), (162, 161, 176, 177), (170, 169, 184, 185), (163, 162, 177, 178), (171, 170, 185, 186), (183, 182, 197, 198), (176, 175, 190, 191), (184, 183, 198, 199), (177, 176, 191, 192), (185, 184, 199, 200), (178, 177, 192, 193), (186, 185, 200, 201), (179, 178, 193, 194), (187, 186, 201, 202), (180, 179, 194, 195), (173, 324, 188), (263, 187, 202), (181, 180, 195, 196), (174, 173, 188, 189), (182, 181, 196, 197), (175, 174, 189, 190), (202, 201, 216, 217), (195, 194, 209, 210), (188, 324, 203), (263, 202, 217), (196, 195, 210, 211), (189, 188, 203, 204), (197, 196, 211, 212), (190, 189, 204, 205), (198, 197, 212, 213), (191, 190, 205, 206), (199, 198, 213, 214), (192, 191, 206, 207), (200, 199, 214, 215), (193, 192, 207, 208), (201, 200, 215, 216), (194, 193, 208, 209), (206, 205, 220, 221), (214, 213, 228, 229), (207, 206, 221, 222), (215, 214, 229, 230), (208, 207, 222, 223), (216, 215, 230, 231), (209, 208, 223, 224), (217, 216, 231, 232), (210, 209, 224, 225), (203, 324, 218), (263, 217, 232), (211, 210, 225, 226), (204, 203, 218, 219), (212, 211, 226, 227), (205, 204, 219, 220), (213, 212, 227, 228), (225, 224, 239, 240), (218, 324, 233), (263, 232, 247), (226, 225, 240, 241), (219, 218, 233, 234), (227, 226, 241, 242), (220, 219, 234, 235), (228, 227, 242, 243), (221, 220, 235, 236), (229, 228, 243, 244), (222, 221, 236, 237), (230, 229, 244, 245), (223, 222, 237, 238), (231, 230, 245, 246), (224, 223, 238, 239), (232, 231, 246, 247), (244, 243, 258, 259), (237, 236, 251, 252), (245, 244, 259, 260), (238, 237, 252, 253), (246, 245, 260, 261), (239, 238, 253, 254), (247, 246, 261, 262), (240, 239, 254, 255), (233, 324, 248), (263, 247, 262), (241, 240, 255, 256), (234, 233, 248, 249), (242, 241, 256, 257), (235, 234, 249, 250), (243, 242, 257, 258), (236, 235, 250, 251), (263, 262, 278), (256, 255, 271, 272), (249, 248, 264, 265), (257, 256, 272, 273), (250, 249, 265, 266), (258, 257, 273, 274), (251, 250, 266, 267), (259, 258, 274, 275), (252, 251, 267, 268), (260, 259, 275, 276), (253, 252, 268, 269), (261, 260, 276, 277), (254, 253, 269, 270), (262, 261, 277, 278), (255, 254, 270, 271), (248, 324, 264), (276, 275, 290, 291), (269, 268, 283, 284), (277, 276, 291, 292), (270, 269, 284, 285), (278, 277, 292, 293), (271, 270, 285, 286), (264, 324, 279), (263, 278, 293), (272, 271, 286, 287), (265, 264, 279, 280), (273, 272, 287, 288), (266, 265, 280, 281), (274, 273, 288, 289), (267, 266, 281, 282), (275, 274, 289, 290), (268, 267, 282, 283), (280, 279, 294, 295), (288, 287, 302, 303), (281, 280, 295, 296), (289, 288, 303, 304), (282, 281, 296, 297), (290, 289, 304, 305), (283, 282, 297, 298), (291, 290, 305, 306), (284, 283, 298, 299), (292, 291, 306, 307), (285, 284, 299, 300), (293, 292, 307, 308), (286, 285, 300, 301), (279, 324, 294), (263, 293, 308), (287, 286, 301, 302), (299, 298, 313, 314), (307, 306, 321, 322), (300, 299, 314, 315), (308, 307, 322, 323), (301, 300, 315, 316), (294, 324, 309), (263, 308, 323), (302, 301, 316, 317), (295, 294, 309, 310), (303, 302, 317, 318), (296, 295, 310, 311), (304, 303, 318, 319), (297, 296, 311, 312), (305, 304, 319, 320), (298, 297, 312, 313), (306, 305, 320, 321), (318, 317, 333, 334), (311, 310, 326, 327), (319, 318, 334, 335), (312, 311, 327, 328), (320, 319, 335, 336), (313, 312, 328, 329), (321, 320, 336, 337), (314, 313, 329, 330), (322, 321, 337, 338), (315, 314, 330, 331), (323, 322, 338, 339), (316, 315, 331, 332), (309, 324, 325), (263, 323, 339), (317, 316, 332, 333), (310, 309, 325, 326), (338, 337, 352, 353), (331, 330, 345, 346), (339, 338, 353, 354), (332, 331, 346, 347), (325, 324, 340), (263, 339, 354), (333, 332, 347, 348), (326, 325, 340, 341), (334, 333, 348, 349), (327, 326, 341, 342), (335, 334, 349, 350), (328, 327, 342, 343), (336, 335, 350, 351), (329, 328, 343, 344), (337, 336, 351, 352), (330, 329, 344, 345), (342, 341, 356, 357), (350, 349, 364, 365), (343, 342, 357, 358), (351, 350, 365, 366), (344, 343, 358, 359), (352, 351, 366, 367), (345, 344, 359, 360), (353, 352, 367, 368), (346, 345, 360, 361), (354, 353, 368, 369), (347, 346, 361, 362), (340, 324, 355), (263, 354, 369), (348, 347, 362, 363), (341, 340, 355, 356), (349, 348, 363, 364), (361, 360, 375, 376), (369, 368, 383, 384), (362, 361, 376, 377), (355, 324, 370), (263, 369, 384), (363, 362, 377, 378), (356, 355, 370, 371), (364, 363, 378, 379), (357, 356, 371, 372), (365, 364, 379, 380), (358, 357, 372, 373), (366, 365, 380, 381), (359, 358, 373, 374), (367, 366, 381, 382), (360, 359, 374, 375), (368, 367, 382, 383), (380, 379, 394, 395), (373, 372, 387, 388), (381, 380, 395, 396), (374, 373, 388, 389), (382, 381, 396, 397), (375, 374, 389, 390), (383, 382, 397, 398), (376, 375, 390, 391), (384, 383, 398, 399), (377, 376, 391, 392), (370, 324, 385), (263, 384, 399), (378, 377, 392, 393), (371, 370, 385, 386), (379, 378, 393, 394), (372, 371, 386, 387), (399, 398, 413, 414), (392, 391, 406, 407), (385, 324, 400), (263, 399, 414), (393, 392, 407, 408), (386, 385, 400, 401), (394, 393, 408, 409), (387, 386, 401, 402), (395, 394, 409, 410), (388, 387, 402, 403), (396, 395, 410, 411), (389, 388, 403, 404), (397, 396, 411, 412), (390, 389, 404, 405), (398, 397, 412, 413), (391, 390, 405, 406), (411, 410, 425, 426), (404, 403, 418, 419), (412, 411, 426, 427), (405, 404, 419, 420), (413, 412, 427, 428), (406, 405, 420, 421), (414, 413, 428, 429), (407, 406, 421, 422), (400, 324, 415), (263, 414, 429), (408, 407, 422, 423), (401, 400, 415, 416), (409, 408, 423, 424), (402, 401, 416, 417), (410, 409, 424, 425), (403, 402, 417, 418), (415, 324, 430), (263, 429, 444), (423, 422, 437, 438), (416, 415, 430, 431), (424, 423, 438, 439), (417, 416, 431, 432), (425, 424, 439, 440), (418, 417, 432, 433), (426, 425, 440, 441), (419, 418, 433, 434), (427, 426, 441, 442), (420, 419, 434, 435), (428, 427, 442, 443), (421, 420, 435, 436), (429, 428, 443, 444), (422, 421, 436, 437), (434, 433, 448, 449), (442, 441, 456, 457), (435, 434, 449, 450), (443, 442, 457, 458), (436, 435, 450, 451), (444, 443, 458, 459), (437, 436, 451, 452), (430, 324, 445), (263, 444, 459), (438, 437, 452, 453), (431, 430, 445, 446), (439, 438, 453, 454), (432, 431, 446, 447), (440, 439, 454, 455), (433, 432, 447, 448), (441, 440, 455, 456), (453, 452, 467, 468), (446, 445, 460, 461), (454, 453, 468, 469), (447, 446, 461, 462), (455, 454, 469, 470), (448, 447, 462, 463), (456, 455, 470, 471), (449, 448, 463, 464), (457, 456, 471, 472), (450, 449, 464, 465), (458, 457, 472, 473), (451, 450, 465, 466), (459, 458, 473, 474), (452, 451, 466, 467), (445, 324, 460), (263, 459, 474), (472, 471, 480, 6), (465, 464, 2, 477), (473, 472, 6, 481), (466, 465, 477, 478), (474, 473, 481, 7), (467, 466, 478, 3), (460, 324, 0), (263, 474, 7), (468, 467, 3, 4), (461, 460, 0, 475), (469, 468, 4, 479), (462, 461, 475, 476), (470, 469, 479, 5), (463, 462, 476, 1), (471, 470, 5, 480), (464, 463, 1, 2), (482, 483, 485, 484), (484, 485, 487, 486), (486, 487, 489, 488), (488, 489, 491, 490), (490, 491, 493, 492), (492, 493, 495, 494), (494, 495, 497, 496), (496, 497, 499, 498), (498, 499, 501, 500), (500, 501, 503, 502), (502, 503, 505, 504), (504, 505, 507, 506), (506, 507, 509, 508), (508, 509, 511, 510), (510, 511, 513, 512), (512, 513, 515, 514), (514, 515, 517, 516), (516, 517, 519, 518), (518, 519, 521, 520), (520, 521, 523, 522), (522, 523, 525, 524), (524, 525, 527, 526), (526, 527, 529, 528), (485, 483, 531, 529, 527, 525, 523, 521, 519, 517, 515, 513, 511, 509, 507, 505, 503, 501, 499, 497, 495, 493, 491, 489, 487), (528, 529, 531, 530), (530, 531, 483, 482), (482, 484, 486, 488, 490, 492, 494, 496, 498, 500, 502, 504, 506, 508, 510, 512, 514, 516, 518, 520, 522, 524, 526, 528, 530)])
_uv = me_sphere.uv_layers.new(name='UVMap')
_uv.uv.foreach_set('vector', [0.75, 0.6875, 0.75, 0.75, 0.7188, 0.75, 0.7188, 0.6875, 0.75, 0.1875, 0.75, 0.25, 0.7188, 0.25, 0.7188, 0.1875, 0.75, 0.625, 0.75, 0.6875, 0.7188, 0.6875, 0.7188, 0.625, 0.75, 0.125, 0.75, 0.1875, 0.7188, 0.1875, 0.7188, 0.125, 0.75, 0.5625, 0.75, 0.625, 0.7188, 0.625, 0.7188, 0.5625, 0.75, 0.0625, 0.75, 0.125, 0.7188, 0.125, 0.7188, 0.0625, 0.75, 0.5, 0.75, 0.5625, 0.7188, 0.5625, 0.7188, 0.5, 0.75, 0.9375, 0.7344, 1.0, 0.7188, 0.9375, 0.7344, 0.0, 0.75, 0.0625, 0.7188, 0.0625, 0.75, 0.4375, 0.75, 0.5, 0.7188, 0.5, 0.7188, 0.4375, 0.75, 0.875, 0.75, 0.9375, 0.7188, 0.9375, 0.7188, 0.875, 0.75, 0.375, 0.75, 0.4375, 0.7188, 0.4375, 0.7188, 0.375, 0.75, 0.8125, 0.75, 0.875, 0.7188, 0.875, 0.7188, 0.8125, 0.75, 0.3125, 0.75, 0.375, 0.7188, 0.375, 0.7188, 0.3125, 0.75, 0.75, 0.75, 0.8125, 0.7188, 0.8125, 0.7188, 0.75, 0.75, 0.25, 0.75, 0.3125, 0.7188, 0.3125, 0.7188, 0.25, 0.7188, 0.75, 0.7188, 0.8125, 0.6875, 0.8125, 0.6875, 0.75, 0.7188, 0.25, 0.7188, 0.3125, 0.6875, 0.3125, 0.6875, 0.25, 0.7188, 0.6875, 0.7188, 0.75, 0.6875, 0.75, 0.6875, 0.6875, 0.7188, 0.1875, 0.7188, 0.25, 0.6875, 0.25, 0.6875, 0.1875, 0.7188, 0.625, 0.7188, 0.6875, 0.6875, 0.6875, 0.6875, 0.625, 0.7188, 0.125, 0.7188, 0.1875, 0.6875, 0.1875, 0.6875, 0.125, 0.7188, 0.5625, 0.7188, 0.625, 0.6875, 0.625, 0.6875, 0.5625, 0.7188, 0.0625, 0.7188, 0.125, 0.6875, 0.125, 0.6875, 0.0625, 0.7188, 0.5, 0.7188, 0.5625, 0.6875, 0.5625, 0.6875, 0.5, 0.7188, 0.9375, 0.7031, 1.0, 0.6875, 0.9375, 0.7031, 0.0, 0.7188, 0.0625, 0.6875, 0.0625, 0.7188, 0.4375, 0.7188, 0.5, 0.6875, 0.5, 0.6875, 0.4375, 0.7188, 0.875, 0.7188, 0.9375, 0.6875, 0.9375, 0.6875, 0.875, 0.7188, 0.375, 0.7188, 0.4375, 0.6875, 0.4375, 0.6875, 0.375, 0.7188, 0.8125, 0.7188, 0.875, 0.6875, 0.875, 0.6875, 0.8125, 0.7188, 0.3125, 0.7188, 0.375, 0.6875, 0.375, 0.6875, 0.3125, 0.6875, 0.5, 0.6875, 0.5625, 0.6562, 0.5625, 0.6562, 0.5, 0.6875, 0.9375, 0.6719, 1.0, 0.6562, 0.9375, 0.6719, 0.0, 0.6875, 0.0625, 0.6562, 0.0625, 0.6875, 0.4375, 0.6875, 0.5, 0.6562, 0.5, 0.6562, 0.4375, 0.6875, 0.875, 0.6875, 0.9375, 0.6562, 0.9375, 0.6562, 0.875, 0.6875, 0.375, 0.6875, 0.4375, 0.6562, 0.4375, 0.6562, 0.375, 0.6875, 0.8125, 0.6875, 0.875, 0.6562, 0.875, 0.6562, 0.8125, 0.6875, 0.3125, 0.6875, 0.375, 0.6562, 0.375, 0.6562, 0.3125, 0.6875, 0.75, 0.6875, 0.8125, 0.6562, 0.8125, 0.6562, 0.75, 0.6875, 0.25, 0.6875, 0.3125, 0.6562, 0.3125, 0.6562, 0.25, 0.6875, 0.6875, 0.6875, 0.75, 0.6562, 0.75, 0.6562, 0.6875, 0.6875, 0.1875, 0.6875, 0.25, 0.6562, 0.25, 0.6562, 0.1875, 0.6875, 0.625, 0.6875, 0.6875, 0.6562, 0.6875, 0.6562, 0.625, 0.6875, 0.125, 0.6875, 0.1875, 0.6562, 0.1875, 0.6562, 0.125, 0.6875, 0.5625, 0.6875, 0.625, 0.6562, 0.625, 0.6562, 0.5625, 0.6875, 0.0625, 0.6875, 0.125, 0.6562, 0.125, 0.6562, 0.0625, 0.6562, 0.25, 0.6562, 0.3125, 0.625, 0.3125, 0.625, 0.25, 0.6562, 0.6875, 0.6562, 0.75, 0.625, 0.75, 0.625, 0.6875, 0.6562, 0.1875, 0.6562, 0.25, 0.625, 0.25, 0.625, 0.1875, 0.6562, 0.625, 0.6562, 0.6875, 0.625, 0.6875, 0.625, 0.625, 0.6562, 0.125, 0.6562, 0.1875, 0.625, 0.1875, 0.625, 0.125, 0.6562, 0.5625, 0.6562, 0.625, 0.625, 0.625, 0.625, 0.5625, 0.6562, 0.0625, 0.6562, 0.125, 0.625, 0.125, 0.625, 0.0625, 0.6562, 0.5, 0.6562, 0.5625, 0.625, 0.5625, 0.625, 0.5, 0.6562, 0.9375, 0.6406, 1.0, 0.625, 0.9375, 0.6406, 0.0, 0.6562, 0.0625, 0.625, 0.0625, 0.6562, 0.4375, 0.6562, 0.5, 0.625, 0.5, 0.625, 0.4375, 0.6562, 0.875, 0.6562, 0.9375, 0.625, 0.9375, 0.625, 0.875, 0.6562, 0.375, 0.6562, 0.4375, 0.625, 0.4375, 0.625, 0.375, 0.6562, 0.8125, 0.6562, 0.875, 0.625, 0.875, 0.625, 0.8125, 0.6562, 0.3125, 0.6562, 0.375, 0.625, 0.375, 0.625, 0.3125, 0.6562, 0.75, 0.6562, 0.8125, 0.625, 0.8125, 0.625, 0.75, 0.625, 0.9375, 0.6094, 1.0, 0.5938, 0.9375, 0.6094, 0.0, 0.625, 0.0625, 0.5938, 0.0625, 0.625, 0.4375, 0.625, 0.5, 0.5938, 0.5, 0.5938, 0.4375, 0.625, 0.875, 0.625, 0.9375, 0.5938, 0.9375, 0.5938, 0.875, 0.625, 0.375, 0.625, 0.4375, 0.5938, 0.4375, 0.5938, 0.375, 0.625, 0.8125, 0.625, 0.875, 0.5938, 0.875, 0.5938, 0.8125, 0.625, 0.3125, 0.625, 0.375, 0.5938, 0.375, 0.5938, 0.3125, 0.625, 0.75, 0.625, 0.8125, 0.5938, 0.8125, 0.5938, 0.75, 0.625, 0.25, 0.625, 0.3125, 0.5938, 0.3125, 0.5938, 0.25, 0.625, 0.6875, 0.625, 0.75, 0.5938, 0.75, 0.5938, 0.6875, 0.625, 0.1875, 0.625, 0.25, 0.5938, 0.25, 0.5938, 0.1875, 0.625, 0.625, 0.625, 0.6875, 0.5938, 0.6875, 0.5938, 0.625, 0.625, 0.125, 0.625, 0.1875, 0.5938, 0.1875, 0.5938, 0.125, 0.625, 0.5625, 0.625, 0.625, 0.5938, 0.625, 0.5938, 0.5625, 0.625, 0.0625, 0.625, 0.125, 0.5938, 0.125, 0.5938, 0.0625, 0.625, 0.5, 0.625, 0.5625, 0.5938, 0.5625, 0.5938, 0.5, 0.5938, 0.6875, 0.5938, 0.75, 0.5625, 0.75, 0.5625, 0.6875, 0.5938, 0.1875, 0.5938, 0.25, 0.5625, 0.25, 0.5625, 0.1875, 0.5938, 0.625, 0.5938, 0.6875, 0.5625, 0.6875, 0.5625, 0.625, 0.5938, 0.125, 0.5938, 0.1875, 0.5625, 0.1875, 0.5625, 0.125, 0.5938, 0.5625, 0.5938, 0.625, 0.5625, 0.625, 0.5625, 0.5625, 0.5938, 0.0625, 0.5938, 0.125, 0.5625, 0.125, 0.5625, 0.0625, 0.5938, 0.5, 0.5938, 0.5625, 0.5625, 0.5625, 0.5625, 0.5, 0.5938, 0.9375, 0.5781, 1.0, 0.5625, 0.9375, 0.5781, 0.0, 0.5938, 0.0625, 0.5625, 0.0625, 0.5938, 0.4375, 0.5938, 0.5, 0.5625, 0.5, 0.5625, 0.4375, 0.5938, 0.875, 0.5938, 0.9375, 0.5625, 0.9375, 0.5625, 0.875, 0.5938, 0.375, 0.5938, 0.4375, 0.5625, 0.4375, 0.5625, 0.375, 0.5938, 0.8125, 0.5938, 0.875, 0.5625, 0.875, 0.5625, 0.8125, 0.5938, 0.3125, 0.5938, 0.375, 0.5625, 0.375, 0.5625, 0.3125, 0.5938, 0.75, 0.5938, 0.8125, 0.5625, 0.8125, 0.5625, 0.75, 0.5938, 0.25, 0.5938, 0.3125, 0.5625, 0.3125, 0.5625, 0.25, 0.5625, 0.4375, 0.5625, 0.5, 0.5312, 0.5, 0.5312, 0.4375, 0.5625, 0.875, 0.5625, 0.9375, 0.5312, 0.9375, 0.5312, 0.875, 0.5625, 0.375, 0.5625, 0.4375, 0.5312, 0.4375, 0.5312, 0.375, 0.5625, 0.8125, 0.5625, 0.875, 0.5312, 0.875, 0.5312, 0.8125, 0.5625, 0.3125, 0.5625, 0.375, 0.5312, 0.375, 0.5312, 0.3125, 0.5625, 0.75, 0.5625, 0.8125, 0.5312, 0.8125, 0.5312, 0.75, 0.5625, 0.25, 0.5625, 0.3125, 0.5312, 0.3125, 0.5312, 0.25, 0.5625, 0.6875, 0.5625, 0.75, 0.5312, 0.75, 0.5312, 0.6875, 0.5625, 0.1875, 0.5625, 0.25, 0.5312, 0.25, 0.5312, 0.1875, 0.5625, 0.625, 0.5625, 0.6875, 0.5312, 0.6875, 0.5312, 0.625, 0.5625, 0.125, 0.5625, 0.1875, 0.5312, 0.1875, 0.5312, 0.125, 0.5625, 0.5625, 0.5625, 0.625, 0.5312, 0.625, 0.5312, 0.5625, 0.5625, 0.0625, 0.5625, 0.125, 0.5312, 0.125, 0.5312, 0.0625, 0.5625, 0.5, 0.5625, 0.5625, 0.5312, 0.5625, 0.5312, 0.5, 0.5625, 0.9375, 0.5469, 1.0, 0.5312, 0.9375, 0.5469, 0.0, 0.5625, 0.0625, 0.5312, 0.0625, 0.5312, 0.1875, 0.5312, 0.25, 0.5, 0.25, 0.5, 0.1875, 0.5312, 0.625, 0.5312, 0.6875, 0.5, 0.6875, 0.5, 0.625, 0.5312, 0.125, 0.5312, 0.1875, 0.5, 0.1875, 0.5, 0.125, 0.5312, 0.5625, 0.5312, 0.625, 0.5, 0.625, 0.5, 0.5625, 0.5312, 0.0625, 0.5312, 0.125, 0.5, 0.125, 0.5, 0.0625, 0.5312, 0.5, 0.5312, 0.5625, 0.5, 0.5625, 0.5, 0.5, 0.5312, 0.9375, 0.5156, 1.0, 0.5, 0.9375, 0.5156, 0.0, 0.5312, 0.0625, 0.5, 0.0625, 0.5312, 0.4375, 0.5312, 0.5, 0.5, 0.5, 0.5, 0.4375, 0.5312, 0.875, 0.5312, 0.9375, 0.5, 0.9375, 0.5, 0.875, 0.5312, 0.375, 0.5312, 0.4375, 0.5, 0.4375, 0.5, 0.375, 0.5312, 0.8125, 0.5312, 0.875, 0.5, 0.875, 0.5, 0.8125, 0.5312, 0.3125, 0.5312, 0.375, 0.5, 0.375, 0.5, 0.3125, 0.5312, 0.75, 0.5312, 0.8125, 0.5, 0.8125, 0.5, 0.75, 0.5312, 0.25, 0.5312, 0.3125, 0.5, 0.3125, 0.5, 0.25, 0.5312, 0.6875, 0.5312, 0.75, 0.5, 0.75, 0.5, 0.6875, 0.5, 0.375, 0.5, 0.4375, 0.4688, 0.4375, 0.4688, 0.375, 0.5, 0.8125, 0.5, 0.875, 0.4688, 0.875, 0.4688, 0.8125, 0.5, 0.3125, 0.5, 0.375, 0.4688, 0.375, 0.4688, 0.3125, 0.5, 0.75, 0.5, 0.8125, 0.4688, 0.8125, 0.4688, 0.75, 0.5, 0.25, 0.5, 0.3125, 0.4688, 0.3125, 0.4688, 0.25, 0.5, 0.6875, 0.5, 0.75, 0.4688, 0.75, 0.4688, 0.6875, 0.5, 0.1875, 0.5, 0.25, 0.4688, 0.25, 0.4688, 0.1875, 0.5, 0.625, 0.5, 0.6875, 0.4688, 0.6875, 0.4688, 0.625, 0.5, 0.125, 0.5, 0.1875, 0.4688, 0.1875, 0.4688, 0.125, 0.5, 0.5625, 0.5, 0.625, 0.4688, 0.625, 0.4688, 0.5625, 0.5, 0.0625, 0.5, 0.125, 0.4688, 0.125, 0.4688, 0.0625, 0.5, 0.5, 0.5, 0.5625, 0.4688, 0.5625, 0.4688, 0.5, 0.5, 0.9375, 0.4844, 1.0, 0.4688, 0.9375, 0.4844, 0.0, 0.5, 0.0625, 0.4688, 0.0625, 0.5, 0.4375, 0.5, 0.5, 0.4688, 0.5, 0.4688, 0.4375, 0.5, 0.875, 0.5, 0.9375, 0.4688, 0.9375, 0.4688, 0.875, 0.4688, 0.125, 0.4688, 0.1875, 0.4375, 0.1875, 0.4375, 0.125, 0.4688, 0.5625, 0.4688, 0.625, 0.4375, 0.625, 0.4375, 0.5625, 0.4688, 0.0625, 0.4688, 0.125, 0.4375, 0.125, 0.4375, 0.0625, 0.4688, 0.5, 0.4688, 0.5625, 0.4375, 0.5625, 0.4375, 0.5, 0.4688, 0.9375, 0.4531, 1.0, 0.4375, 0.9375, 0.4531, 0.0, 0.4688, 0.0625, 0.4375, 0.0625, 0.4688, 0.4375, 0.4688, 0.5, 0.4375, 0.5, 0.4375, 0.4375, 0.4688, 0.875, 0.4688, 0.9375, 0.4375, 0.9375, 0.4375, 0.875, 0.4688, 0.375, 0.4688, 0.4375, 0.4375, 0.4375, 0.4375, 0.375, 0.4688, 0.8125, 0.4688, 0.875, 0.4375, 0.875, 0.4375, 0.8125, 0.4688, 0.3125, 0.4688, 0.375, 0.4375, 0.375, 0.4375, 0.3125, 0.4688, 0.75, 0.4688, 0.8125, 0.4375, 0.8125, 0.4375, 0.75, 0.4688, 0.25, 0.4688, 0.3125, 0.4375, 0.3125, 0.4375, 0.25, 0.4688, 0.6875, 0.4688, 0.75, 0.4375, 0.75, 0.4375, 0.6875, 0.4688, 0.1875, 0.4688, 0.25, 0.4375, 0.25, 0.4375, 0.1875, 0.4688, 0.625, 0.4688, 0.6875, 0.4375, 0.6875, 0.4375, 0.625, 0.4375, 0.8125, 0.4375, 0.875, 0.4062, 0.875, 0.4062, 0.8125, 0.4375, 0.3125, 0.4375, 0.375, 0.4062, 0.375, 0.4062, 0.3125, 0.4375, 0.75, 0.4375, 0.8125, 0.4062, 0.8125, 0.4062, 0.75, 0.4375, 0.25, 0.4375, 0.3125, 0.4062, 0.3125, 0.4062, 0.25, 0.4375, 0.6875, 0.4375, 0.75, 0.4062, 0.75, 0.4062, 0.6875, 0.4375, 0.1875, 0.4375, 0.25, 0.4062, 0.25, 0.4062, 0.1875, 0.4375, 0.625, 0.4375, 0.6875, 0.4062, 0.6875, 0.4062, 0.625, 0.4375, 0.125, 0.4375, 0.1875, 0.4062, 0.1875, 0.4062, 0.125, 0.4375, 0.5625, 0.4375, 0.625, 0.4062, 0.625, 0.4062, 0.5625, 0.4375, 0.0625, 0.4375, 0.125, 0.4062, 0.125, 0.4062, 0.0625, 0.4375, 0.5, 0.4375, 0.5625, 0.4062, 0.5625, 0.4062, 0.5, 0.4375, 0.9375, 0.4219, 1.0, 0.4062, 0.9375, 0.4219, 0.0, 0.4375, 0.0625, 0.4062, 0.0625, 0.4375, 0.4375, 0.4375, 0.5, 0.4062, 0.5, 0.4062, 0.4375, 0.4375, 0.875, 0.4375, 0.9375, 0.4062, 0.9375, 0.4062, 0.875, 0.4375, 0.375, 0.4375, 0.4375, 0.4062, 0.4375, 0.4062, 0.375, 0.4062, 0.5625, 0.4062, 0.625, 0.375, 0.625, 0.375, 0.5625, 0.4062, 0.0625, 0.4062, 0.125, 0.375, 0.125, 0.375, 0.0625, 0.4062, 0.5, 0.4062, 0.5625, 0.375, 0.5625, 0.375, 0.5, 0.4062, 0.9375, 0.3906, 1.0, 0.375, 0.9375, 0.3906, 0.0, 0.4062, 0.0625, 0.375, 0.0625, 0.4062, 0.4375, 0.4062, 0.5, 0.375, 0.5, 0.375, 0.4375, 0.4062, 0.875, 0.4062, 0.9375, 0.375, 0.9375, 0.375, 0.875, 0.4062, 0.375, 0.4062, 0.4375, 0.375, 0.4375, 0.375, 0.375, 0.4062, 0.8125, 0.4062, 0.875, 0.375, 0.875, 0.375, 0.8125, 0.4062, 0.3125, 0.4062, 0.375, 0.375, 0.375, 0.375, 0.3125, 0.4062, 0.75, 0.4062, 0.8125, 0.375, 0.8125, 0.375, 0.75, 0.4062, 0.25, 0.4062, 0.3125, 0.375, 0.3125, 0.375, 0.25, 0.4062, 0.6875, 0.4062, 0.75, 0.375, 0.75, 0.375, 0.6875, 0.4062, 0.1875, 0.4062, 0.25, 0.375, 0.25, 0.375, 0.1875, 0.4062, 0.625, 0.4062, 0.6875, 0.375, 0.6875, 0.375, 0.625, 0.4062, 0.125, 0.4062, 0.1875, 0.375, 0.1875, 0.375, 0.125, 0.375, 0.3125, 0.375, 0.375, 0.3438, 0.375, 0.3438, 0.3125, 0.375, 0.75, 0.375, 0.8125, 0.3438, 0.8125, 0.3438, 0.75, 0.375, 0.25, 0.375, 0.3125, 0.3438, 0.3125, 0.3438, 0.25, 0.375, 0.6875, 0.375, 0.75, 0.3438, 0.75, 0.3438, 0.6875, 0.375, 0.1875, 0.375, 0.25, 0.3438, 0.25, 0.3438, 0.1875, 0.375, 0.625, 0.375, 0.6875, 0.3438, 0.6875, 0.3438, 0.625, 0.375, 0.125, 0.375, 0.1875, 0.3438, 0.1875, 0.3438, 0.125, 0.375, 0.5625, 0.375, 0.625, 0.3438, 0.625, 0.3438, 0.5625, 0.375, 0.0625, 0.375, 0.125, 0.3438, 0.125, 0.3438, 0.0625, 0.375, 0.5, 0.375, 0.5625, 0.3438, 0.5625, 0.3438, 0.5, 0.375, 0.9375, 0.3594, 1.0, 0.3438, 0.9375, 0.3594, 0.0, 0.375, 0.0625, 0.3438, 0.0625, 0.375, 0.4375, 0.375, 0.5, 0.3438, 0.5, 0.3438, 0.4375, 0.375, 0.875, 0.375, 0.9375, 0.3438, 0.9375, 0.3438, 0.875, 0.375, 0.375, 0.375, 0.4375, 0.3438, 0.4375, 0.3438, 0.375, 0.375, 0.8125, 0.375, 0.875, 0.3438, 0.875, 0.3438, 0.8125, 0.3438, 0.0625, 0.3438, 0.125, 0.3125, 0.125, 0.3125, 0.0625, 0.3438, 0.5, 0.3438, 0.5625, 0.3125, 0.5625, 0.3125, 0.5, 0.3438, 0.9375, 0.3281, 1.0, 0.3125, 0.9375, 0.3281, 0.0, 0.3438, 0.0625, 0.3125, 0.0625, 0.3438, 0.4375, 0.3438, 0.5, 0.3125, 0.5, 0.3125, 0.4375, 0.3438, 0.875, 0.3438, 0.9375, 0.3125, 0.9375, 0.3125, 0.875, 0.3438, 0.375, 0.3438, 0.4375, 0.3125, 0.4375, 0.3125, 0.375, 0.3438, 0.8125, 0.3438, 0.875, 0.3125, 0.875, 0.3125, 0.8125, 0.3438, 0.3125, 0.3438, 0.375, 0.3125, 0.375, 0.3125, 0.3125, 0.3438, 0.75, 0.3438, 0.8125, 0.3125, 0.8125, 0.3125, 0.75, 0.3438, 0.25, 0.3438, 0.3125, 0.3125, 0.3125, 0.3125, 0.25, 0.3438, 0.6875, 0.3438, 0.75, 0.3125, 0.75, 0.3125, 0.6875, 0.3438, 0.1875, 0.3438, 0.25, 0.3125, 0.25, 0.3125, 0.1875, 0.3438, 0.625, 0.3438, 0.6875, 0.3125, 0.6875, 0.3125, 0.625, 0.3438, 0.125, 0.3438, 0.1875, 0.3125, 0.1875, 0.3125, 0.125, 0.3438, 0.5625, 0.3438, 0.625, 0.3125, 0.625, 0.3125, 0.5625, 0.3125, 0.75, 0.3125, 0.8125, 0.2812, 0.8125, 0.2812, 0.75, 0.3125, 0.25, 0.3125, 0.3125, 0.2812, 0.3125, 0.2812, 0.25, 0.3125, 0.6875, 0.3125, 0.75, 0.2812, 0.75, 0.2812, 0.6875, 0.3125, 0.1875, 0.3125, 0.25, 0.2812, 0.25, 0.2812, 0.1875, 0.3125, 0.625, 0.3125, 0.6875, 0.2812, 0.6875, 0.2812, 0.625, 0.3125, 0.125, 0.3125, 0.1875, 0.2812, 0.1875, 0.2812, 0.125, 0.3125, 0.5625, 0.3125, 0.625, 0.2812, 0.625, 0.2812, 0.5625, 0.3125, 0.0625, 0.3125, 0.125, 0.2812, 0.125, 0.2812, 0.0625, 0.3125, 0.5, 0.3125, 0.5625, 0.2812, 0.5625, 0.2812, 0.5, 0.3125, 0.9375, 0.2969, 1.0, 0.2812, 0.9375, 0.2969, 0.0, 0.3125, 0.0625, 0.2812, 0.0625, 0.3125, 0.4375, 0.3125, 0.5, 0.2812, 0.5, 0.2812, 0.4375, 0.3125, 0.875, 0.3125, 0.9375, 0.2812, 0.9375, 0.2812, 0.875, 0.3125, 0.375, 0.3125, 0.4375, 0.2812, 0.4375, 0.2812, 0.375, 0.3125, 0.8125, 0.3125, 0.875, 0.2812, 0.875, 0.2812, 0.8125, 0.3125, 0.3125, 0.3125, 0.375, 0.2812, 0.375, 0.2812, 0.3125, 0.2812, 0.5, 0.2812, 0.5625, 0.25, 0.5625, 0.25, 0.5, 0.2812, 0.9375, 0.2656, 1.0, 0.25, 0.9375, 0.2656, 0.0, 0.2812, 0.0625, 0.25, 0.0625, 0.2812, 0.4375, 0.2812, 0.5, 0.25, 0.5, 0.25, 0.4375, 0.2812, 0.875, 0.2812, 0.9375, 0.25, 0.9375, 0.25, 0.875, 0.2812, 0.375, 0.2812, 0.4375, 0.25, 0.4375, 0.25, 0.375, 0.2812, 0.8125, 0.2812, 0.875, 0.25, 0.875, 0.25, 0.8125, 0.2812, 0.3125, 0.2812, 0.375, 0.25, 0.375, 0.25, 0.3125, 0.2812, 0.75, 0.2812, 0.8125, 0.25, 0.8125, 0.25, 0.75, 0.2812, 0.25, 0.2812, 0.3125, 0.25, 0.3125, 0.25, 0.25, 0.2812, 0.6875, 0.2812, 0.75, 0.25, 0.75, 0.25, 0.6875, 0.2812, 0.1875, 0.2812, 0.25, 0.25, 0.25, 0.25, 0.1875, 0.2812, 0.625, 0.2812, 0.6875, 0.25, 0.6875, 0.25, 0.625, 0.2812, 0.125, 0.2812, 0.1875, 0.25, 0.1875, 0.25, 0.125, 0.2812, 0.5625, 0.2812, 0.625, 0.25, 0.625, 0.25, 0.5625, 0.2812, 0.0625, 0.2812, 0.125, 0.25, 0.125, 0.25, 0.0625, 0.25, 0.25, 0.25, 0.3125, 0.2188, 0.3125, 0.2188, 0.25, 0.25, 0.6875, 0.25, 0.75, 0.2188, 0.75, 0.2188, 0.6875, 0.25, 0.1875, 0.25, 0.25, 0.2188, 0.25, 0.2188, 0.1875, 0.25, 0.625, 0.25, 0.6875, 0.2188, 0.6875, 0.2188, 0.625, 0.25, 0.125, 0.25, 0.1875, 0.2188, 0.1875, 0.2188, 0.125, 0.25, 0.5625, 0.25, 0.625, 0.2188, 0.625, 0.2188, 0.5625, 0.25, 0.0625, 0.25, 0.125, 0.2188, 0.125, 0.2188, 0.0625, 0.25, 0.5, 0.25, 0.5625, 0.2188, 0.5625, 0.2188, 0.5, 0.25, 0.9375, 0.2344, 1.0, 0.2188, 0.9375, 0.2344, 0.0, 0.25, 0.0625, 0.2188, 0.0625, 0.25, 0.4375, 0.25, 0.5, 0.2188, 0.5, 0.2188, 0.4375, 0.25, 0.875, 0.25, 0.9375, 0.2188, 0.9375, 0.2188, 0.875, 0.25, 0.375, 0.25, 0.4375, 0.2188, 0.4375, 0.2188, 0.375, 0.25, 0.8125, 0.25, 0.875, 0.2188, 0.875, 0.2188, 0.8125, 0.25, 0.3125, 0.25, 0.375, 0.2188, 0.375, 0.2188, 0.3125, 0.25, 0.75, 0.25, 0.8125, 0.2188, 0.8125, 0.2188, 0.75, 0.2031, 0.0, 0.2188, 0.0625, 0.1875, 0.0625, 0.2188, 0.4375, 0.2188, 0.5, 0.1875, 0.5, 0.1875, 0.4375, 0.2188, 0.875, 0.2188, 0.9375, 0.1875, 0.9375, 0.1875, 0.875, 0.2188, 0.375, 0.2188, 0.4375, 0.1875, 0.4375, 0.1875, 0.375, 0.2188, 0.8125, 0.2188, 0.875, 0.1875, 0.875, 0.1875, 0.8125, 0.2188, 0.3125, 0.2188, 0.375, 0.1875, 0.375, 0.1875, 0.3125, 0.2188, 0.75, 0.2188, 0.8125, 0.1875, 0.8125, 0.1875, 0.75, 0.2188, 0.25, 0.2188, 0.3125, 0.1875, 0.3125, 0.1875, 0.25, 0.2188, 0.6875, 0.2188, 0.75, 0.1875, 0.75, 0.1875, 0.6875, 0.2188, 0.1875, 0.2188, 0.25, 0.1875, 0.25, 0.1875, 0.1875, 0.2188, 0.625, 0.2188, 0.6875, 0.1875, 0.6875, 0.1875, 0.625, 0.2188, 0.125, 0.2188, 0.1875, 0.1875, 0.1875, 0.1875, 0.125, 0.2188, 0.5625, 0.2188, 0.625, 0.1875, 0.625, 0.1875, 0.5625, 0.2188, 0.0625, 0.2188, 0.125, 0.1875, 0.125, 0.1875, 0.0625, 0.2188, 0.5, 0.2188, 0.5625, 0.1875, 0.5625, 0.1875, 0.5, 0.2188, 0.9375, 0.2031, 1.0, 0.1875, 0.9375, 0.1875, 0.1875, 0.1875, 0.25, 0.1562, 0.25, 0.1562, 0.1875, 0.1875, 0.625, 0.1875, 0.6875, 0.1562, 0.6875, 0.1562, 0.625, 0.1875, 0.125, 0.1875, 0.1875, 0.1562, 0.1875, 0.1563, 0.125, 0.1875, 0.5625, 0.1875, 0.625, 0.1562, 0.625, 0.1562, 0.5625, 0.1875, 0.0625, 0.1875, 0.125, 0.1563, 0.125, 0.1562, 0.0625, 0.1875, 0.5, 0.1875, 0.5625, 0.1562, 0.5625, 0.1562, 0.5, 0.1875, 0.9375, 0.1719, 1.0, 0.1562, 0.9375, 0.1719, 0.0, 0.1875, 0.0625, 0.1562, 0.0625, 0.1875, 0.4375, 0.1875, 0.5, 0.1562, 0.5, 0.1562, 0.4375, 0.1875, 0.875, 0.1875, 0.9375, 0.1562, 0.9375, 0.1563, 0.875, 0.1875, 0.375, 0.1875, 0.4375, 0.1562, 0.4375, 0.1562, 0.375, 0.1875, 0.8125, 0.1875, 0.875, 0.1563, 0.875, 0.1562, 0.8125, 0.1875, 0.3125, 0.1875, 0.375, 0.1562, 0.375, 0.1562, 0.3125, 0.1875, 0.75, 0.1875, 0.8125, 0.1562, 0.8125, 0.1562, 0.75, 0.1875, 0.25, 0.1875, 0.3125, 0.1562, 0.3125, 0.1562, 0.25, 0.1875, 0.6875, 0.1875, 0.75, 0.1562, 0.75, 0.1562, 0.6875, 0.1563, 0.875, 0.1562, 0.9375, 0.125, 0.9375, 0.125, 0.875, 0.1562, 0.375, 0.1562, 0.4375, 0.125, 0.4375, 0.125, 0.375, 0.1562, 0.8125, 0.1563, 0.875, 0.125, 0.875, 0.125, 0.8125, 0.1562, 0.3125, 0.1562, 0.375, 0.125, 0.375, 0.125, 0.3125, 0.1562, 0.75, 0.1562, 0.8125, 0.125, 0.8125, 0.125, 0.75, 0.1562, 0.25, 0.1562, 0.3125, 0.125, 0.3125, 0.125, 0.25, 0.1562, 0.6875, 0.1562, 0.75, 0.125, 0.75, 0.125, 0.6875, 0.1562, 0.1875, 0.1562, 0.25, 0.125, 0.25, 0.125, 0.1875, 0.1562, 0.625, 0.1562, 0.6875, 0.125, 0.6875, 0.125, 0.625, 0.1563, 0.125, 0.1562, 0.1875, 0.125, 0.1875, 0.125, 0.125, 0.1562, 0.5625, 0.1562, 0.625, 0.125, 0.625, 0.125, 0.5625, 0.1562, 0.0625, 0.1563, 0.125, 0.125, 0.125, 0.125, 0.0625, 0.1562, 0.5, 0.1562, 0.5625, 0.125, 0.5625, 0.125, 0.5, 0.1562, 0.9375, 0.1406, 1.0, 0.125, 0.9375, 0.1406, 0.0, 0.1562, 0.0625, 0.125, 0.0625, 0.1562, 0.4375, 0.1562, 0.5, 0.125, 0.5, 0.125, 0.4375, 0.125, 0.625, 0.125, 0.6875, 0.09375, 0.6875, 0.09375, 0.625, 0.125, 0.125, 0.125, 0.1875, 0.09375, 0.1875, 0.09375, 0.125, 0.125, 0.5625, 0.125, 0.625, 0.09375, 0.625, 0.09375, 0.5625, 0.125, 0.0625, 0.125, 0.125, 0.09375, 0.125, 0.09375, 0.0625, 0.125, 0.5, 0.125, 0.5625, 0.09375, 0.5625, 0.09375, 0.5, 0.125, 0.9375, 0.1094, 1.0, 0.09375, 0.9375, 0.1094, 0.0, 0.125, 0.0625, 0.09375, 0.0625, 0.125, 0.4375, 0.125, 0.5, 0.09375, 0.5, 0.09375, 0.4375, 0.125, 0.875, 0.125, 0.9375, 0.09375, 0.9375, 0.09375, 0.875, 0.125, 0.375, 0.125, 0.4375, 0.09375, 0.4375, 0.09375, 0.375, 0.125, 0.8125, 0.125, 0.875, 0.09375, 0.875, 0.09375, 0.8125, 0.125, 0.3125, 0.125, 0.375, 0.09375, 0.375, 0.09375, 0.3125, 0.125, 0.75, 0.125, 0.8125, 0.09375, 0.8125, 0.09375, 0.75, 0.125, 0.25, 0.125, 0.3125, 0.09375, 0.3125, 0.09375, 0.25, 0.125, 0.6875, 0.125, 0.75, 0.09375, 0.75, 0.09375, 0.6875, 0.125, 0.1875, 0.125, 0.25, 0.09375, 0.25, 0.09375, 0.1875, 0.09375, 0.375, 0.09375, 0.4375, 0.0625, 0.4375, 0.0625, 0.375, 0.09375, 0.8125, 0.09375, 0.875, 0.0625, 0.875, 0.0625, 0.8125, 0.09375, 0.3125, 0.09375, 0.375, 0.0625, 0.375, 0.0625, 0.3125, 0.09375, 0.75, 0.09375, 0.8125, 0.0625, 0.8125, 0.0625, 0.75, 0.09375, 0.25, 0.09375, 0.3125, 0.0625, 0.3125, 0.0625, 0.25, 0.09375, 0.6875, 0.09375, 0.75, 0.0625, 0.75, 0.0625, 0.6875, 0.09375, 0.1875, 0.09375, 0.25, 0.0625, 0.25, 0.0625, 0.1875, 0.09375, 0.625, 0.09375, 0.6875, 0.0625, 0.6875, 0.0625, 0.625, 0.09375, 0.125, 0.09375, 0.1875, 0.0625, 0.1875, 0.0625, 0.125, 0.09375, 0.5625, 0.09375, 0.625, 0.0625, 0.625, 0.0625, 0.5625, 0.09375, 0.0625, 0.09375, 0.125, 0.0625, 0.125, 0.0625, 0.0625, 0.09375, 0.5, 0.09375, 0.5625, 0.0625, 0.5625, 0.0625, 0.5, 0.09375, 0.9375, 0.07812, 1.0, 0.0625, 0.9375, 0.07812, 0.0, 0.09375, 0.0625, 0.0625, 0.0625, 0.09375, 0.4375, 0.09375, 0.5, 0.0625, 0.5, 0.0625, 0.4375, 0.09375, 0.875, 0.09375, 0.9375, 0.0625, 0.9375, 0.0625, 0.875, 0.0625, 0.125, 0.0625, 0.1875, 0.03125, 0.1875, 0.03125, 0.125, 0.0625, 0.5625, 0.0625, 0.625, 0.03125, 0.625, 0.03125, 0.5625, 0.0625, 0.0625, 0.0625, 0.125, 0.03125, 0.125, 0.03125, 0.0625, 0.0625, 0.5, 0.0625, 0.5625, 0.03125, 0.5625, 0.03125, 0.5, 0.0625, 0.9375, 0.04687, 1.0, 0.03125, 0.9375, 0.04687, 0.0, 0.0625, 0.0625, 0.03125, 0.0625, 0.0625, 0.4375, 0.0625, 0.5, 0.03125, 0.5, 0.03125, 0.4375, 0.0625, 0.875, 0.0625, 0.9375, 0.03125, 0.9375, 0.03125, 0.875, 0.0625, 0.375, 0.0625, 0.4375, 0.03125, 0.4375, 0.03125, 0.375, 0.0625, 0.8125, 0.0625, 0.875, 0.03125, 0.875, 0.03125, 0.8125, 0.0625, 0.3125, 0.0625, 0.375, 0.03125, 0.375, 0.03125, 0.3125, 0.0625, 0.75, 0.0625, 0.8125, 0.03125, 0.8125, 0.03125, 0.75, 0.0625, 0.25, 0.0625, 0.3125, 0.03125, 0.3125, 0.03125, 0.25, 0.0625, 0.6875, 0.0625, 0.75, 0.03125, 0.75, 0.03125, 0.6875, 0.0625, 0.1875, 0.0625, 0.25, 0.03125, 0.25, 0.03125, 0.1875, 0.0625, 0.625, 0.0625, 0.6875, 0.03125, 0.6875, 0.03125, 0.625, 0.03125, 0.8125, 0.03125, 0.875, 0.0, 0.875, 0.0, 0.8125, 0.03125, 0.3125, 0.03125, 0.375, 0.0, 0.375, 0.0, 0.3125, 0.03125, 0.75, 0.03125, 0.8125, 0.0, 0.8125, 0.0, 0.75, 0.03125, 0.25, 0.03125, 0.3125, 0.0, 0.3125, 0.0, 0.25, 0.03125, 0.6875, 0.03125, 0.75, 0.0, 0.75, 0.0, 0.6875, 0.03125, 0.1875, 0.03125, 0.25, 0.0, 0.25, 0.0, 0.1875, 0.03125, 0.625, 0.03125, 0.6875, 0.0, 0.6875, 0.0, 0.625, 0.03125, 0.125, 0.03125, 0.1875, 0.0, 0.1875, 0.0, 0.125, 0.03125, 0.5625, 0.03125, 0.625, 0.0, 0.625, 0.0, 0.5625, 0.03125, 0.0625, 0.03125, 0.125, 0.0, 0.125, 0.0, 0.0625, 0.03125, 0.5, 0.03125, 0.5625, 0.0, 0.5625, 0.0, 0.5, 0.03125, 0.9375, 0.01562, 1.0, 0.0, 0.9375, 0.01562, 0.0, 0.03125, 0.0625, 0.0, 0.0625, 0.03125, 0.4375, 0.03125, 0.5, 0.0, 0.5, 0.0, 0.4375, 0.03125, 0.875, 0.03125, 0.9375, 0.0, 0.9375, 0.0, 0.875, 0.03125, 0.375, 0.03125, 0.4375, 0.0, 0.4375, 0.0, 0.375, 1.0, 0.5625, 1.0, 0.625, 0.9688, 0.625, 0.9687, 0.5625, 1.0, 0.0625, 1.0, 0.125, 0.9688, 0.125, 0.9688, 0.0625, 1.0, 0.5, 1.0, 0.5625, 0.9687, 0.5625, 0.9687, 0.5, 1.0, 0.9375, 0.9844, 1.0, 0.9688, 0.9375, 0.9844, 0.0, 1.0, 0.0625, 0.9688, 0.0625, 1.0, 0.4375, 1.0, 0.5, 0.9687, 0.5, 0.9687, 0.4375, 1.0, 0.875, 1.0, 0.9375, 0.9688, 0.9375, 0.9688, 0.875, 1.0, 0.375, 1.0, 0.4375, 0.9687, 0.4375, 0.9688, 0.375, 1.0, 0.8125, 1.0, 0.875, 0.9688, 0.875, 0.9687, 0.8125, 1.0, 0.3125, 1.0, 0.375, 0.9688, 0.375, 0.9687, 0.3125, 1.0, 0.75, 1.0, 0.8125, 0.9687, 0.8125, 0.9688, 0.75, 1.0, 0.25, 1.0, 0.3125, 0.9687, 0.3125, 0.9688, 0.25, 1.0, 0.6875, 1.0, 0.75, 0.9688, 0.75, 0.9687, 0.6875, 1.0, 0.1875, 1.0, 0.25, 0.9688, 0.25, 0.9687, 0.1875, 1.0, 0.625, 1.0, 0.6875, 0.9687, 0.6875, 0.9688, 0.625, 1.0, 0.125, 1.0, 0.1875, 0.9687, 0.1875, 0.9688, 0.125, 0.9687, 0.3125, 0.9688, 0.375, 0.9375, 0.375, 0.9375, 0.3125, 0.9688, 0.75, 0.9687, 0.8125, 0.9375, 0.8125, 0.9375, 0.75, 0.9688, 0.25, 0.9687, 0.3125, 0.9375, 0.3125, 0.9375, 0.25, 0.9687, 0.6875, 0.9688, 0.75, 0.9375, 0.75, 0.9375, 0.6875, 0.9687, 0.1875, 0.9688, 0.25, 0.9375, 0.25, 0.9375, 0.1875, 0.9688, 0.625, 0.9687, 0.6875, 0.9375, 0.6875, 0.9375, 0.625, 0.9688, 0.125, 0.9687, 0.1875, 0.9375, 0.1875, 0.9375, 0.125, 0.9687, 0.5625, 0.9688, 0.625, 0.9375, 0.625, 0.9375, 0.5625, 0.9688, 0.0625, 0.9688, 0.125, 0.9375, 0.125, 0.9375, 0.0625, 0.9687, 0.5, 0.9687, 0.5625, 0.9375, 0.5625, 0.9375, 0.5, 0.9688, 0.9375, 0.9531, 1.0, 0.9375, 0.9375, 0.9531, 0.0, 0.9688, 0.0625, 0.9375, 0.0625, 0.9687, 0.4375, 0.9687, 0.5, 0.9375, 0.5, 0.9375, 0.4375, 0.9688, 0.875, 0.9688, 0.9375, 0.9375, 0.9375, 0.9375, 0.875, 0.9688, 0.375, 0.9687, 0.4375, 0.9375, 0.4375, 0.9375, 0.375, 0.9687, 0.8125, 0.9688, 0.875, 0.9375, 0.875, 0.9375, 0.8125, 0.9375, 0.0625, 0.9375, 0.125, 0.9062, 0.125, 0.9062, 0.0625, 0.9375, 0.5, 0.9375, 0.5625, 0.9062, 0.5625, 0.9062, 0.5, 0.9375, 0.9375, 0.9219, 1.0, 0.9062, 0.9375, 0.9219, 0.0, 0.9375, 0.0625, 0.9062, 0.0625, 0.9375, 0.4375, 0.9375, 0.5, 0.9062, 0.5, 0.9062, 0.4375, 0.9375, 0.875, 0.9375, 0.9375, 0.9062, 0.9375, 0.9062, 0.875, 0.9375, 0.375, 0.9375, 0.4375, 0.9062, 0.4375, 0.9062, 0.375, 0.9375, 0.8125, 0.9375, 0.875, 0.9062, 0.875, 0.9062, 0.8125, 0.9375, 0.3125, 0.9375, 0.375, 0.9062, 0.375, 0.9062, 0.3125, 0.9375, 0.75, 0.9375, 0.8125, 0.9062, 0.8125, 0.9062, 0.75, 0.9375, 0.25, 0.9375, 0.3125, 0.9062, 0.3125, 0.9062, 0.25, 0.9375, 0.6875, 0.9375, 0.75, 0.9062, 0.75, 0.9062, 0.6875, 0.9375, 0.1875, 0.9375, 0.25, 0.9062, 0.25, 0.9062, 0.1875, 0.9375, 0.625, 0.9375, 0.6875, 0.9062, 0.6875, 0.9062, 0.625, 0.9375, 0.125, 0.9375, 0.1875, 0.9062, 0.1875, 0.9062, 0.125, 0.9375, 0.5625, 0.9375, 0.625, 0.9062, 0.625, 0.9062, 0.5625, 0.9062, 0.25, 0.9062, 0.3125, 0.875, 0.3125, 0.875, 0.25, 0.9062, 0.6875, 0.9062, 0.75, 0.875, 0.75, 0.875, 0.6875, 0.9062, 0.1875, 0.9062, 0.25, 0.875, 0.25, 0.875, 0.1875, 0.9062, 0.625, 0.9062, 0.6875, 0.875, 0.6875, 0.875, 0.625, 0.9062, 0.125, 0.9062, 0.1875, 0.875, 0.1875, 0.875, 0.125, 0.9062, 0.5625, 0.9062, 0.625, 0.875, 0.625, 0.875, 0.5625, 0.9062, 0.0625, 0.9062, 0.125, 0.875, 0.125, 0.875, 0.0625, 0.9062, 0.5, 0.9062, 0.5625, 0.875, 0.5625, 0.875, 0.5, 0.9062, 0.9375, 0.8906, 1.0, 0.875, 0.9375, 0.8906, 0.0, 0.9062, 0.0625, 0.875, 0.0625, 0.9062, 0.4375, 0.9062, 0.5, 0.875, 0.5, 0.875, 0.4375, 0.9062, 0.875, 0.9062, 0.9375, 0.875, 0.9375, 0.875, 0.875, 0.9062, 0.375, 0.9062, 0.4375, 0.875, 0.4375, 0.875, 0.375, 0.9062, 0.8125, 0.9062, 0.875, 0.875, 0.875, 0.875, 0.8125, 0.9062, 0.3125, 0.9062, 0.375, 0.875, 0.375, 0.875, 0.3125, 0.9062, 0.75, 0.9062, 0.8125, 0.875, 0.8125, 0.875, 0.75, 0.875, 0.9375, 0.8594, 1.0, 0.8437, 0.9375, 0.8594, 0.0, 0.875, 0.0625, 0.8437, 0.0625, 0.875, 0.4375, 0.875, 0.5, 0.8437, 0.5, 0.8437, 0.4375, 0.875, 0.875, 0.875, 0.9375, 0.8437, 0.9375, 0.8438, 0.875, 0.875, 0.375, 0.875, 0.4375, 0.8437, 0.4375, 0.8438, 0.375, 0.875, 0.8125, 0.875, 0.875, 0.8438, 0.875, 0.8437, 0.8125, 0.875, 0.3125, 0.875, 0.375, 0.8438, 0.375, 0.8438, 0.3125, 0.875, 0.75, 0.875, 0.8125, 0.8437, 0.8125, 0.8438, 0.75, 0.875, 0.25, 0.875, 0.3125, 0.8438, 0.3125, 0.8438, 0.25, 0.875, 0.6875, 0.875, 0.75, 0.8438, 0.75, 0.8438, 0.6875, 0.875, 0.1875, 0.875, 0.25, 0.8438, 0.25, 0.8437, 0.1875, 0.875, 0.625, 0.875, 0.6875, 0.8438, 0.6875, 0.8438, 0.625, 0.875, 0.125, 0.875, 0.1875, 0.8437, 0.1875, 0.8438, 0.125, 0.875, 0.5625, 0.875, 0.625, 0.8438, 0.625, 0.8437, 0.5625, 0.875, 0.0625, 0.875, 0.125, 0.8438, 0.125, 0.8437, 0.0625, 0.875, 0.5, 0.875, 0.5625, 0.8437, 0.5625, 0.8437, 0.5, 0.8438, 0.6875, 0.8438, 0.75, 0.8125, 0.75, 0.8125, 0.6875, 0.8437, 0.1875, 0.8438, 0.25, 0.8125, 0.25, 0.8125, 0.1875, 0.8438, 0.625, 0.8438, 0.6875, 0.8125, 0.6875, 0.8125, 0.625, 0.8438, 0.125, 0.8437, 0.1875, 0.8125, 0.1875, 0.8125, 0.125, 0.8437, 0.5625, 0.8438, 0.625, 0.8125, 0.625, 0.8125, 0.5625, 0.8437, 0.0625, 0.8438, 0.125, 0.8125, 0.125, 0.8125, 0.0625, 0.8437, 0.5, 0.8437, 0.5625, 0.8125, 0.5625, 0.8125, 0.5, 0.8437, 0.9375, 0.8281, 1.0, 0.8125, 0.9375, 0.8281, 0.0, 0.8437, 0.0625, 0.8125, 0.0625, 0.8437, 0.4375, 0.8437, 0.5, 0.8125, 0.5, 0.8125, 0.4375, 0.8438, 0.875, 0.8437, 0.9375, 0.8125, 0.9375, 0.8125, 0.875, 0.8438, 0.375, 0.8437, 0.4375, 0.8125, 0.4375, 0.8125, 0.375, 0.8437, 0.8125, 0.8438, 0.875, 0.8125, 0.875, 0.8125, 0.8125, 0.8438, 0.3125, 0.8438, 0.375, 0.8125, 0.375, 0.8125, 0.3125, 0.8438, 0.75, 0.8437, 0.8125, 0.8125, 0.8125, 0.8125, 0.75, 0.8438, 0.25, 0.8438, 0.3125, 0.8125, 0.3125, 0.8125, 0.25, 0.8125, 0.4375, 0.8125, 0.5, 0.7812, 0.5, 0.7812, 0.4375, 0.8125, 0.875, 0.8125, 0.9375, 0.7812, 0.9375, 0.7812, 0.875, 0.8125, 0.375, 0.8125, 0.4375, 0.7812, 0.4375, 0.7812, 0.375, 0.8125, 0.8125, 0.8125, 0.875, 0.7812, 0.875, 0.7812, 0.8125, 0.8125, 0.3125, 0.8125, 0.375, 0.7812, 0.375, 0.7812, 0.3125, 0.8125, 0.75, 0.8125, 0.8125, 0.7812, 0.8125, 0.7812, 0.75, 0.8125, 0.25, 0.8125, 0.3125, 0.7812, 0.3125, 0.7812, 0.25, 0.8125, 0.6875, 0.8125, 0.75, 0.7812, 0.75, 0.7812, 0.6875, 0.8125, 0.1875, 0.8125, 0.25, 0.7812, 0.25, 0.7812, 0.1875, 0.8125, 0.625, 0.8125, 0.6875, 0.7812, 0.6875, 0.7812, 0.625, 0.8125, 0.125, 0.8125, 0.1875, 0.7812, 0.1875, 0.7812, 0.125, 0.8125, 0.5625, 0.8125, 0.625, 0.7812, 0.625, 0.7812, 0.5625, 0.8125, 0.0625, 0.8125, 0.125, 0.7812, 0.125, 0.7812, 0.0625, 0.8125, 0.5, 0.8125, 0.5625, 0.7812, 0.5625, 0.7812, 0.5, 0.8125, 0.9375, 0.7969, 1.0, 0.7812, 0.9375, 0.7969, 0.0, 0.8125, 0.0625, 0.7812, 0.0625, 0.7812, 0.1875, 0.7812, 0.25, 0.75, 0.25, 0.75, 0.1875, 0.7812, 0.625, 0.7812, 0.6875, 0.75, 0.6875, 0.75, 0.625, 0.7812, 0.125, 0.7812, 0.1875, 0.75, 0.1875, 0.75, 0.125, 0.7812, 0.5625, 0.7812, 0.625, 0.75, 0.625, 0.75, 0.5625, 0.7812, 0.0625, 0.7812, 0.125, 0.75, 0.125, 0.75, 0.0625, 0.7812, 0.5, 0.7812, 0.5625, 0.75, 0.5625, 0.75, 0.5, 0.7812, 0.9375, 0.7656, 1.0, 0.75, 0.9375, 0.7656, 0.0, 0.7812, 0.0625, 0.75, 0.0625, 0.7812, 0.4375, 0.7812, 0.5, 0.75, 0.5, 0.75, 0.4375, 0.7812, 0.875, 0.7812, 0.9375, 0.75, 0.9375, 0.75, 0.875, 0.7812, 0.375, 0.7812, 0.4375, 0.75, 0.4375, 0.75, 0.375, 0.7812, 0.8125, 0.7812, 0.875, 0.75, 0.875, 0.75, 0.8125, 0.7812, 0.3125, 0.7812, 0.375, 0.75, 0.375, 0.75, 0.3125, 0.7812, 0.75, 0.7812, 0.8125, 0.75, 0.8125, 0.75, 0.75, 0.7812, 0.25, 0.7812, 0.3125, 0.75, 0.3125, 0.75, 0.25, 0.7812, 0.6875, 0.7812, 0.75, 0.75, 0.75, 0.75, 0.6875, 1.0, 0.5, 1.0, 1.0, 0.96, 1.0, 0.96, 0.5, 0.96, 0.5, 0.96, 1.0, 0.92, 1.0, 0.92, 0.5, 0.92, 0.5, 0.92, 1.0, 0.88, 1.0, 0.88, 0.5, 0.88, 0.5, 0.88, 1.0, 0.84, 1.0, 0.84, 0.5, 0.84, 0.5, 0.84, 1.0, 0.8, 1.0, 0.8, 0.5, 0.8, 0.5, 0.8, 1.0, 0.76, 1.0, 0.76, 0.5, 0.76, 0.5, 0.76, 1.0, 0.72, 1.0, 0.72, 0.5, 0.72, 0.5, 0.72, 1.0, 0.68, 1.0, 0.68, 0.5, 0.68, 0.5, 0.68, 1.0, 0.64, 1.0, 0.64, 0.5, 0.64, 0.5, 0.64, 1.0, 0.6, 1.0, 0.6, 0.5, 0.6, 0.5, 0.6, 1.0, 0.56, 1.0, 0.56, 0.5, 0.56, 0.5, 0.56, 1.0, 0.52, 1.0, 0.52, 0.5, 0.52, 0.5, 0.52, 1.0, 0.48, 1.0, 0.48, 0.5, 0.48, 0.5, 0.48, 1.0, 0.44, 1.0, 0.44, 0.5, 0.44, 0.5, 0.44, 1.0, 0.4, 1.0, 0.4, 0.5, 0.4, 0.5, 0.4, 1.0, 0.36, 1.0, 0.36, 0.5, 0.36, 0.5, 0.36, 1.0, 0.32, 1.0, 0.32, 0.5, 0.32, 0.5, 0.32, 1.0, 0.28, 1.0, 0.28, 0.5, 0.28, 0.5, 0.28, 1.0, 0.24, 1.0, 0.24, 0.5, 0.24, 0.5, 0.24, 1.0, 0.2, 1.0, 0.2, 0.5, 0.2, 0.5, 0.2, 1.0, 0.16, 1.0, 0.16, 0.5, 0.16, 0.5, 0.16, 1.0, 0.12, 1.0, 0.12, 0.5, 0.12, 0.5, 0.12, 1.0, 0.08, 1.0, 0.08, 0.5, 0.3097, 0.4825, 0.25, 0.49, 0.1903, 0.4825, 0.1344, 0.4603, 0.08571, 0.425, 0.04736, 0.3786, 0.02175, 0.3242, 0.01047, 0.2651, 0.01425, 0.205, 0.03284, 0.1478, 0.06508, 0.09702, 0.1089, 0.05584, 0.1617, 0.02685, 0.2199, 0.01189, 0.2801, 0.01189, 0.3383, 0.02685, 0.3911, 0.05584, 0.4349, 0.09702, 0.4672, 0.1478, 0.4857, 0.205, 0.4895, 0.2651, 0.4783, 0.3242, 0.4526, 0.3786, 0.4143, 0.425, 0.3656, 0.4603, 0.08, 0.5, 0.08, 1.0, 0.04, 1.0, 0.04, 0.5, 0.04, 0.5, 0.04, 1.0, -1.788e-07, 1.0, -1.788e-07, 0.5, 0.75, 0.49, 0.8097, 0.4825, 0.8656, 0.4603, 0.9143, 0.425, 0.9526, 0.3786, 0.9783, 0.3242, 0.9895, 0.2651, 0.9857, 0.205, 0.9672, 0.1478, 0.9349, 0.09702, 0.8911, 0.05584, 0.8383, 0.02685, 0.7801, 0.01189, 0.7199, 0.01189, 0.6617, 0.02685, 0.6089, 0.05584, 0.5651, 0.09702, 0.5328, 0.1478, 0.5143, 0.205, 0.5105, 0.2651, 0.5217, 0.3242, 0.5474, 0.3786, 0.5857, 0.425, 0.6344, 0.4603, 0.6903, 0.4825])
me_sphere.update()
arm_armature = bpy.data.armatures.new('Armature')  # bones are not reproduced

# ---- objects
ob_light = bpy.data.objects.new('Light', light_light)
ob_camera = bpy.data.objects.new('Camera', cam_camera)
ob_cube = bpy.data.objects.new('Cube', me_cube_001)
ob_sphere = bpy.data.objects.new('Sphere', me_sphere)
ob_armature = bpy.data.objects.new('Armature', arm_armature)

# ---- transforms, parenting, visibility, modifiers, constraints
ob_light.location = (4.076, 1.005, 5.904)
ob_light.rotation_euler = (0.6503, 0.05522, 1.866)
ob_light.lock_rotations_4d = False
ob_light.empty_display_type = 'ARROWS'
ob_light.color = (0.0, 0.0, 0.0, 0.0)
ob_light.lineart.crease_threshold = 0.0
ob_camera.location = (7.359, -6.926, 4.958)
ob_camera.rotation_euler = (1.109, 0.0, 0.8149)
ob_camera.lock_rotations_4d = False
ob_camera.empty_display_type = 'ARROWS'
ob_camera.color = (0.0, 0.0, 0.0, 0.0)
ob_camera.display_type = 'WIRE'
ob_camera.lineart.crease_threshold = 0.0
ob_cube.location = (0.0, 0.0, 0.0)
ob_cube.scale = (1.0, 0.4, 0.2)
ob_sphere.parent = ob_armature
ob_sphere.location = (0.0, 0.0, 0.0)
_vg = ob_sphere.vertex_groups.new(name='Bone')
for _i, _w in zip([0, 1, 2, 3, 4, 5, 6, 7, 8, 9, 10, 11, 12, 13, 14, 15, 16, 17, 18, 19, 20, 21, 22, 23, 24, 25, 26, 27, 28, 29, 30, 31, 32, 33, 34, 35, 36, 37, 38, 39, 40, 41, 42, 43, 44, 45, 46, 47, 48, 49, 50, 51, 52, 53, 54, 55, 56, 57, 58, 59, 60, 61, 62, 63, 64, 65, 66, 67, 68, 69, 70, 71, 72, 73, 74, 75, 76, 77, 78, 79, 80, 81, 82, 83, 84, 85, 86, 87, 88, 89, 90, 91, 92, 93, 94, 95, 96, 97, 98, 99, 100, 101, 102, 103, 104, 105, 106, 107, 108, 109, 110, 111, 112, 113, 114, 115, 116, 117, 118, 119, 120, 121, 122, 123, 124, 125, 126, 127, 128, 129, 130, 131, 132, 133, 134, 135, 136, 137, 138, 139, 140, 141, 142, 143, 144, 145, 146, 147, 148, 149, 150, 151, 152, 153, 154, 155, 156, 157, 158, 159, 160, 161, 162, 163, 164, 165, 166, 167, 168, 169, 170, 171, 172, 173, 174, 175, 176, 177, 178, 179, 180, 181, 182, 183, 184, 185, 186, 187, 188, 189, 190, 191, 192, 193, 194, 195, 196, 197, 198, 199, 200, 201, 202, 203, 204, 205, 206, 207, 208, 209, 210, 211, 212, 213, 214, 215, 216, 217, 218, 219, 220, 221, 222, 223, 224, 225, 226, 227, 228, 229, 230, 231, 232, 233, 234, 235, 236, 237, 238, 239, 240, 241, 242, 243, 244, 245, 246, 247, 248, 249, 250, 251, 252, 253, 254, 255, 256, 257, 258, 259, 260, 261, 262, 263, 264, 265, 266, 267, 268, 269, 270, 271, 272, 273, 274, 275, 276, 277, 278, 279, 280, 281, 282, 283, 284, 285, 286, 287, 288, 289, 290, 291, 292, 293, 294, 295, 296, 297, 298, 299, 300, 301, 302, 303, 304, 305, 306, 307, 308, 309, 310, 311, 312, 313, 314, 315, 316, 317, 318, 319, 320, 321, 322, 323, 324, 325, 326, 327, 328, 329, 330, 331, 332, 333, 334, 335, 336, 337, 338, 339, 340, 341, 342, 343, 344, 345, 346, 347, 348, 349, 350, 351, 352, 353, 354, 355, 356, 357, 358, 359, 360, 361, 362, 363, 364, 365, 366, 367, 368, 369, 370, 371, 372, 373, 374, 375, 376, 377, 378, 379, 380, 381, 382, 383, 384, 385, 386, 387, 388, 389, 390, 391, 392, 393, 394, 395, 396, 397, 398, 399, 400, 401, 402, 403, 404, 405, 406, 407, 408, 409, 410, 411, 412, 413, 414, 415, 416, 417, 418, 419, 420, 421, 422, 423, 424, 425, 426, 427, 428, 429, 430, 431, 432, 433, 434, 435, 436, 437, 438, 439, 440, 441, 442, 443, 444, 445, 446, 447, 448, 449, 450, 451, 452, 453, 454, 455, 456, 457, 458, 459, 460, 461, 462, 463, 464, 465, 466, 467, 468, 469, 470, 471, 472, 473, 474, 475, 476, 477, 478, 479, 480, 481, 482, 483, 484, 485, 486, 487, 488, 489, 490, 491, 492, 493, 494, 495, 496, 497, 498, 499, 500, 501, 502, 503, 504, 505, 506, 507, 508, 509, 510, 511, 512, 513, 514, 515, 516, 517, 518, 519, 520, 521, 522, 523, 524, 525, 526, 527, 528, 529, 530, 531], [0.9997, 0.9997, 0.9997, 0.9997, 0.9997, 0.9997, 0.9997, 0.9997, 0.9997, 0.9997, 0.9997, 0.9997, 0.9997, 0.9997, 0.9997, 0.9997, 0.9997, 0.9997, 0.9997, 0.9997, 0.9997, 0.9997, 0.9997, 0.9997, 0.9997, 0.9997, 0.9997, 0.9997, 0.9997, 0.9997, 0.9997, 0.9997, 0.9997, 0.9997, 0.9997, 0.9997, 0.9997, 0.9997, 0.9997, 0.9997, 0.9997, 0.9997, 0.9997, 0.9997, 0.9997, 0.9997, 0.9997, 0.9997, 0.9997, 0.9997, 0.9997, 0.9997, 0.9997, 0.9997, 0.9997, 0.9997, 0.9997, 0.9997, 0.9997, 0.9997, 0.9997, 0.9997, 0.9997, 0.9997, 0.9997, 0.9997, 0.9997, 0.9997, 0.9997, 0.9997, 0.9997, 0.9997, 0.9997, 0.9997, 0.9997, 0.9997, 0.9997, 0.9997, 0.9997, 0.9997, 0.9997, 0.9997, 0.9997, 0.9997, 0.9997, 0.9997, 0.9997, 0.9997, 0.9997, 0.9997, 0.9997, 0.9997, 0.9997, 0.9997, 0.9997, 0.9997, 0.9997, 0.9997, 0.9997, 0.9997, 0.9997, 0.9997, 0.9997, 0.9997, 0.9997, 0.9997, 0.9997, 0.9997, 0.9997, 0.9997, 0.9997, 0.9997, 0.9997, 0.9997, 0.9997, 0.9997, 0.9997, 0.9997, 0.9997, 0.9997, 0.9997, 0.9997, 0.9997, 0.9997, 0.9997, 0.9997, 0.9997, 0.9997, 0.9997, 0.9997, 0.9997, 0.9997, 0.9997, 0.9997, 0.9997, 0.9997, 0.9997, 0.9997, 0.9997, 0.9997, 0.9997, 0.9997, 0.9997, 0.9997, 0.9997, 0.9997, 0.9997, 0.9997, 0.9997, 0.9997, 0.9997, 0.9997, 0.9997, 0.9997, 0.9997, 0.9997, 0.9997, 0.9997, 0.9997, 0.9997, 0.9997, 0.9997, 0.9997, 0.9997, 0.9997, 0.9997, 0.9997, 0.9997, 0.9997, 0.9997, 0.9997, 0.9997, 0.9997, 0.9997, 0.9997, 0.9997, 0.9997, 0.9997, 0.9997, 0.9997, 0.9997, 0.9997, 0.9997, 0.9997, 0.9997, 0.9997, 0.9997, 0.9997, 0.9997, 0.9997, 0.9997, 0.9997, 0.9997, 0.9997, 0.9997, 0.9997, 0.9997, 0.9997, 0.9997, 0.9997, 0.9997, 0.9997, 0.9997, 0.9997, 0.9997, 0.9997, 0.9997, 0.9997, 0.9997, 0.9997, 0.9997, 0.9997, 0.9997, 0.9997, 0.9997, 0.9997, 0.9997, 0.9997, 0.9997, 0.9997, 0.9997, 0.9997, 0.9997, 0.9997, 0.9997, 0.9997, 0.9997, 0.9997, 0.9997, 0.9997, 0.9997, 0.9997, 0.9997, 0.9997, 0.9997, 0.9997, 0.9997, 0.9997, 0.9997, 0.9997, 0.9997, 0.9997, 0.9997, 0.9997, 0.9997, 0.9997, 0.9997, 0.9997, 0.9997, 0.9997, 0.9997, 0.9997, 0.9997, 0.9997, 0.9997, 0.9997, 0.9997, 0.9997, 0.9997, 0.9997, 0.9997, 0.9997, 0.9997, 0.9997, 0.9997, 0.9997, 0.9997, 0.9997, 0.9997, 0.9997, 0.9997, 0.9997, 0.9997, 0.9997, 0.9997, 0.9997, 0.9997, 0.9997, 0.9997, 0.9997, 0.9997, 0.9997, 0.9997, 0.9997, 0.9997, 0.9997, 0.9997, 0.9997, 0.9997, 0.9997, 0.9997, 0.9997, 0.9997, 0.9997, 0.9997, 0.9997, 0.9997, 0.9997, 0.9997, 0.9997, 0.9997, 0.9997, 0.9997, 0.9997, 0.9997, 0.9997, 0.9997, 0.9997, 0.9997, 0.9997, 0.9997, 0.9997, 0.9997, 0.9997, 0.9997, 0.9997, 0.9997, 0.9997, 0.9997, 0.9997, 0.9997, 0.9997, 0.9997, 0.9997, 0.9997, 0.9997, 0.9997, 0.9997, 0.9997, 0.9997, 0.9997, 0.9997, 0.9997, 0.9997, 0.9997, 0.9997, 0.9997, 0.9997, 0.9997, 0.9997, 0.9997, 0.9997, 0.9997, 0.9997, 0.9997, 0.9997, 0.9997, 0.9997, 0.9997, 0.9997, 0.9997, 0.9997, 0.9997, 0.9997, 0.9997, 0.9997, 0.9997, 0.9997, 0.9997, 0.9997, 0.9997, 0.9997, 0.9997, 0.9997, 0.9997, 0.9997, 0.9997, 0.9997, 0.9997, 0.9997, 0.9997, 0.9997, 0.9997, 0.9997, 0.9997, 0.9997, 0.9997, 0.9997, 0.9997, 0.9997, 0.9997, 0.9997, 0.9997, 0.9997, 0.9997, 0.9997, 0.9997, 0.9997, 0.9997, 0.9997, 0.9997, 0.9997, 0.9997, 0.9997, 0.9997, 0.9997, 0.9997, 0.9997, 0.9997, 0.9997, 0.9997, 0.9997, 0.9997, 0.9997, 0.9997, 0.9997, 0.9997, 0.9997, 0.9997, 0.9997, 0.9997, 0.9997, 0.9997, 0.9997, 0.9997, 0.9997, 0.9997, 0.9997, 0.9997, 0.9997, 0.9997, 0.9997, 0.9997, 0.9997, 0.9997, 0.9997, 0.9997, 0.9997, 0.9997, 0.9997, 0.9997, 0.9997, 0.9997, 0.9997, 0.9997, 0.9997, 0.9997, 0.9997, 0.9997, 0.9997, 0.9997, 0.9997, 0.9997, 0.9997, 0.9997, 0.9997, 0.9997, 0.9997, 0.9997, 0.9997, 0.9997, 0.9997, 0.9997, 0.9997, 0.9997, 0.9997, 0.9997, 0.9997, 0.9997, 0.9997, 0.9997, 0.9997, 0.9997, 0.9997, 0.9997, 0.9997, 0.9997, 0.9997, 0.9997, 0.9997, 0.9997, 0.9997, 0.9997, 0.9997, 0.9997, 0.9997, 0.9997, 0.9997, 0.9997, 0.9997, 0.9997, 0.9997, 1.0, 1.0, 1.0, 1.0, 1.0, 1.0, 1.0, 1.0, 1.0, 1.0, 1.0, 1.0, 1.0, 1.0, 1.0, 1.0, 1.0, 1.0, 1.0, 1.0, 1.0, 1.0, 1.0, 1.0, 1.0, 1.0, 1.0, 1.0, 1.0, 1.0, 1.0, 1.0, 1.0, 1.0, 1.0, 1.0, 1.0, 1.0, 1.0, 1.0, 1.0, 1.0, 1.0, 1.0, 1.0, 1.0, 1.0, 1.0, 1.0, 1.0]): _vg.add([_i], _w, 'REPLACE')
_m = ob_sphere.modifiers.new('Armature', 'ARMATURE')
_m.object = ob_armature
ob_armature.location = (0.0, 0.0, 0.0)
ob_armature.show_in_front = True

# ---- collection membership
col_collection.objects.link(ob_light)
col_collection.objects.link(ob_camera)
col_collection.objects.link(ob_cube)
col_collection.objects.link(ob_sphere)
col_collection.objects.link(ob_armature)

# ---- scene / render settings (as saved in the file)
scene.camera = ob_camera
scene.frame_start = 1; scene.frame_end = 250; scene.frame_set(1)
scene.render.engine = 'BLENDER_EEVEE_NEXT'
bpy.context.view_layer.update()
